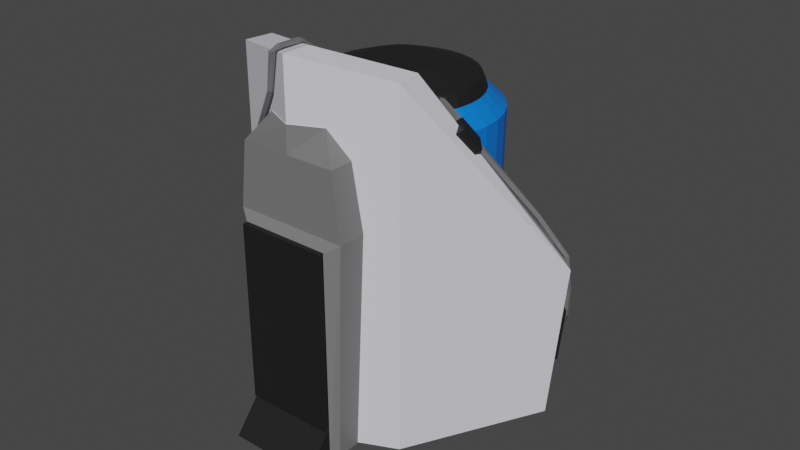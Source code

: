 # Source: Tank.blend  (saved by Blender 2.93.21; exported with 4.5.12 LTS)
import bpy
from mathutils import Matrix  # noqa: F401  (used for matrix-valued properties, if any)

bpy.ops.wm.read_factory_settings(use_empty=True)
scene = bpy.context.scene
scene.name = 'Scene'

# ---- collections
col_collection = bpy.data.collections.new('Collection'); scene.collection.children.link(col_collection)

# ---- materials (node trees are filled in below, after node groups)
mat_tank_nonglass = bpy.data.materials.new('tank-nonglass')
mat_tank_nonglass.use_transparent_shadow = False
mat_cables = bpy.data.materials.new('cables')
mat_cables.use_transparent_shadow = False
mat_tank_nonglass_002 = bpy.data.materials.new('tank-nonglass.002')
mat_tank_nonglass_002.use_transparent_shadow = False
mat_tank_nonglass_003 = bpy.data.materials.new('tank-nonglass.003')
mat_tank_nonglass_003.use_transparent_shadow = False
mat_tank_nonglass_004 = bpy.data.materials.new('tank-nonglass.004')
mat_tank_nonglass_004.use_transparent_shadow = False
mat_material_004 = bpy.data.materials.new('Material.004')
mat_material_004.use_transparent_shadow = False
mat_tankwhite = bpy.data.materials.new('tankwhite')
mat_tankwhite.use_transparent_shadow = False
mat_tankgrey = bpy.data.materials.new('tankgrey')
mat_tankgrey.use_transparent_shadow = False

# ---- material node trees
mat_tank_nonglass.use_nodes = True; mat_tank_nonglass.node_tree.nodes.clear()
_N = mat_tank_nonglass.node_tree.nodes; _L = mat_tank_nonglass.node_tree.links
n0 = _N.new('ShaderNodeBsdfPrincipled'); n0.name = 'Principled BSDF'; n0.location = (10, 300)
n0.distribution = 'GGX'
n0.subsurface_method = 'BURLEY'
n0.inputs[0].default_value = (0.01166, 0.01163, 0.01222, 1.0)
n0.inputs[3].default_value = 1.45
n0.inputs[27].default_value = (0.0, 0.0, 0.0, 1.0)
n0.inputs[28].default_value = 1.0
n1 = _N.new('ShaderNodeOutputMaterial'); n1.name = 'Material Output'; n1.location = (300, 300)
_L.new(n0.outputs[0], n1.inputs[0])
n1.is_active_output = True
mat_cables.use_nodes = True; mat_cables.node_tree.nodes.clear()
_N = mat_cables.node_tree.nodes; _L = mat_cables.node_tree.links
n0 = _N.new('ShaderNodeBsdfPrincipled'); n0.name = 'Principled BSDF'; n0.location = (10, 300)
n0.distribution = 'GGX'
n0.subsurface_method = 'BURLEY'
n0.inputs[0].default_value = (0.1734, 0.1734, 0.1734, 1.0)
n0.inputs[3].default_value = 1.45
n0.inputs[27].default_value = (0.0, 0.0, 0.0, 1.0)
n0.inputs[28].default_value = 1.0
n1 = _N.new('ShaderNodeOutputMaterial'); n1.name = 'Material Output'; n1.location = (300, 300)
_L.new(n0.outputs[0], n1.inputs[0])
n1.is_active_output = True
mat_tank_nonglass_002.use_nodes = True; mat_tank_nonglass_002.node_tree.nodes.clear()
_N = mat_tank_nonglass_002.node_tree.nodes; _L = mat_tank_nonglass_002.node_tree.links
n0 = _N.new('ShaderNodeBsdfPrincipled'); n0.name = 'Principled BSDF'; n0.location = (10, 300)
n0.distribution = 'GGX'
n0.subsurface_method = 'BURLEY'
n0.inputs[0].default_value = (0.01166, 0.01163, 0.01222, 1.0)
n0.inputs[3].default_value = 1.45
n0.inputs[27].default_value = (0.0, 0.0, 0.0, 1.0)
n0.inputs[28].default_value = 1.0
n1 = _N.new('ShaderNodeOutputMaterial'); n1.name = 'Material Output'; n1.location = (300, 300)
_L.new(n0.outputs[0], n1.inputs[0])
n1.is_active_output = True
mat_tank_nonglass_003.use_nodes = True; mat_tank_nonglass_003.node_tree.nodes.clear()
_N = mat_tank_nonglass_003.node_tree.nodes; _L = mat_tank_nonglass_003.node_tree.links
n0 = _N.new('ShaderNodeBsdfPrincipled'); n0.name = 'Principled BSDF'; n0.location = (10, 300)
n0.distribution = 'GGX'
n0.subsurface_method = 'BURLEY'
n0.inputs[0].default_value = (0.01166, 0.01163, 0.01222, 1.0)
n0.inputs[3].default_value = 1.45
n0.inputs[27].default_value = (0.0, 0.0, 0.0, 1.0)
n0.inputs[28].default_value = 1.0
n1 = _N.new('ShaderNodeOutputMaterial'); n1.name = 'Material Output'; n1.location = (300, 300)
_L.new(n0.outputs[0], n1.inputs[0])
n1.is_active_output = True
mat_tank_nonglass_004.use_nodes = True; mat_tank_nonglass_004.node_tree.nodes.clear()
_N = mat_tank_nonglass_004.node_tree.nodes; _L = mat_tank_nonglass_004.node_tree.links
n0 = _N.new('ShaderNodeBsdfPrincipled'); n0.name = 'Principled BSDF'; n0.location = (10, 300)
n0.distribution = 'GGX'
n0.subsurface_method = 'BURLEY'
n0.inputs[0].default_value = (0.01166, 0.01163, 0.01222, 1.0)
n0.inputs[3].default_value = 1.45
n0.inputs[27].default_value = (0.0, 0.0, 0.0, 1.0)
n0.inputs[28].default_value = 1.0
n1 = _N.new('ShaderNodeOutputMaterial'); n1.name = 'Material Output'; n1.location = (300, 300)
_L.new(n0.outputs[0], n1.inputs[0])
n1.is_active_output = True
mat_material_004.use_nodes = True; mat_material_004.node_tree.nodes.clear()
_N = mat_material_004.node_tree.nodes; _L = mat_material_004.node_tree.links
n0 = _N.new('ShaderNodeBsdfPrincipled'); n0.name = 'Principled BSDF'; n0.location = (10, 300)
n0.distribution = 'GGX'
n0.subsurface_method = 'BURLEY'
n0.inputs[0].default_value = (0.0, 0.1868, 0.8, 1.0)
n0.inputs[3].default_value = 1.45
n0.inputs[27].default_value = (0.0, 0.0, 0.0, 1.0)
n0.inputs[28].default_value = 1.0
n1 = _N.new('ShaderNodeOutputMaterial'); n1.name = 'Material Output'; n1.location = (300, 300)
_L.new(n0.outputs[0], n1.inputs[0])
n1.is_active_output = True
mat_tankwhite.use_nodes = True; mat_tankwhite.node_tree.nodes.clear()
_N = mat_tankwhite.node_tree.nodes; _L = mat_tankwhite.node_tree.links
n0 = _N.new('ShaderNodeBsdfPrincipled'); n0.name = 'Principled BSDF'; n0.location = (10, 300)
n0.distribution = 'GGX'
n0.subsurface_method = 'BURLEY'
n0.inputs[0].default_value = (0.7398, 0.7258, 0.8, 1.0)
n0.inputs[3].default_value = 1.45
n0.inputs[27].default_value = (0.0, 0.0, 0.0, 1.0)
n0.inputs[28].default_value = 1.0
n1 = _N.new('ShaderNodeOutputMaterial'); n1.name = 'Material Output'; n1.location = (300, 300)
_L.new(n0.outputs[0], n1.inputs[0])
n1.is_active_output = True
mat_tankgrey.use_nodes = True; mat_tankgrey.node_tree.nodes.clear()
_N = mat_tankgrey.node_tree.nodes; _L = mat_tankgrey.node_tree.links
n0 = _N.new('ShaderNodeBsdfPrincipled'); n0.name = 'Principled BSDF'; n0.location = (10, 300)
n0.distribution = 'GGX'
n0.subsurface_method = 'BURLEY'
n0.inputs[0].default_value = (0.1789, 0.1789, 0.1789, 1.0)
n0.inputs[3].default_value = 1.45
n0.inputs[27].default_value = (0.0, 0.0, 0.0, 1.0)
n0.inputs[28].default_value = 1.0
n1 = _N.new('ShaderNodeOutputMaterial'); n1.name = 'Material Output'; n1.location = (300, 300)
_L.new(n0.outputs[0], n1.inputs[0])
n1.is_active_output = True

# ---- world
world_world = bpy.data.worlds.new('World'); scene.world = world_world
world_world.use_nodes = True; world_world.node_tree.nodes.clear()
_N = world_world.node_tree.nodes; _L = world_world.node_tree.links
n0 = _N.new('ShaderNodeOutputWorld'); n0.name = 'World Output'; n0.location = (300, 300)
n1 = _N.new('ShaderNodeBackground'); n1.name = 'Background'; n1.location = (10, 300)
n1.inputs[0].default_value = (0.05088, 0.05088, 0.05088, 1.0)
_L.new(n1.outputs[0], n0.inputs[0])
n0.is_active_output = True
world_world.color = (0.05088, 0.05088, 0.05088)
world_world.use_sun_shadow = False
world_world.sun_shadow_jitter_overblur = 0.0

# ---- meshes
me_cube_006 = bpy.data.meshes.new('Cube.006')
me_cube_006.from_pydata([(-1.0, -1.0, -1.0), (-1.0, -1.0, 1.0), (-1.0, 1.0, -1.0), (-1.0, 1.0, 1.0), (1.0, -1.0, -1.0), (1.0, -1.0, 1.0), (1.0, 1.0, -1.0), (1.0, 1.0, 1.0)], [], [(0, 1, 3, 2), (2, 3, 7, 6), (6, 7, 5, 4), (4, 5, 1, 0), (2, 6, 4, 0), (7, 3, 1, 5)])
_uv = me_cube_006.uv_layers.new(name='UVMap')
_uv.uv.foreach_set('vector', [0.375, 0.0, 0.625, 0.0, 0.625, 0.25, 0.375, 0.25, 0.375, 0.25, 0.625, 0.25, 0.625, 0.5, 0.375, 0.5, 0.375, 0.5, 0.625, 0.5, 0.625, 0.75, 0.375, 0.75, 0.375, 0.75, 0.625, 0.75, 0.625, 1.0, 0.375, 1.0, 0.125, 0.5, 0.375, 0.5, 0.375, 0.75, 0.125, 0.75, 0.625, 0.5, 0.875, 0.5, 0.875, 0.75, 0.625, 0.75])
me_cube_006.materials.append(mat_tank_nonglass)
me_cube_006.use_remesh_fix_poles = True
me_cube_006.use_remesh_preserve_attributes = False
me_cube_006.update()
me_cube_007 = bpy.data.meshes.new('Cube.007')
me_cube_007.from_pydata([(-1.0, -1.0, -1.0), (24.15, -55.05, 1.607), (-1.0, 1.0, -1.0), (24.15, -53.05, 1.607), (1.0, -1.0, -1.0), (26.15, -55.05, 1.607), (1.0, 1.0, -1.0), (26.15, -53.05, 1.607), (3.666, -25.27, 0.07738), (3.666, -23.27, 0.07738), (5.666, -23.27, 0.07738), (5.666, -25.27, 0.07738), (0.03499, -1.911, -0.532), (2.035, -1.911, -0.532), (2.035, -3.911, -0.532), (0.03499, -3.911, -0.532), (4.47, -11.51, -0.25), (4.47, -9.514, -0.25), (6.47, -9.514, -0.25), (6.47, -11.51, -0.25), (-1.008, 0.751, -0.75), (0.9919, 0.751, -0.75), (0.9919, -1.249, -0.75), (-1.008, -1.249, -0.75), (9.806, -36.24, 0.7062), (9.806, -34.24, 0.7062), (11.81, -34.24, 0.7062), (11.81, -36.24, 0.7062), (5.805, -28.19, 0.25), (7.805, -28.19, 0.25), (7.805, -30.19, 0.25), (5.805, -30.19, 0.25), (15.65, -43.26, 1.105), (15.65, -41.26, 1.105), (17.65, -41.26, 1.105), (17.65, -43.26, 1.105), (3.183, 1.0, -1.073), (3.183, -1.0, -1.073), (2.861, 1.0, -1.022), (2.861, -1.0, -1.022), (26.91, -59.49, 2.068), (28.02, -57.83, 2.068), (29.68, -58.94, 2.068), (28.57, -60.6, 2.068), (30.83, -55.61, 2.113), (31.39, -54.51, 2.072), (29.53, -53.77, 2.069), (28.97, -54.88, 2.109), (36.52, -45.4, 2.105), (36.74, -44.77, 2.057), (34.86, -44.1, 2.057), (34.64, -44.73, 2.105), (44.36, -30.65, 1.81), (44.59, -30.02, 1.761), (42.7, -29.35, 1.761), (42.48, -29.98, 1.81), (52.69, -14.85, 1.572), (52.91, -14.22, 1.524), (51.03, -13.55, 1.524), (50.8, -14.18, 1.572), (54.88, -11.63, 1.545), (55.1, -11.0, 1.497), (53.22, -10.33, 1.497), (52.99, -10.96, 1.545)], [], [(32, 1, 3, 33), (33, 3, 7, 34), (34, 7, 5, 35), (35, 5, 1, 32), (0, 2, 36, 37), (7, 3, 41, 42), (19, 11, 8, 16), (18, 10, 11, 19), (17, 9, 10, 18), (16, 8, 9, 17), (23, 15, 12, 20), (20, 12, 13, 21), (21, 13, 14, 22), (22, 14, 15, 23), (15, 16, 17, 12), (12, 17, 18, 13), (13, 18, 19, 14), (14, 19, 16, 15), (4, 22, 23, 0), (6, 21, 22, 4), (2, 20, 21, 6), (0, 23, 20, 2), (30, 27, 24, 31), (29, 26, 27, 30), (28, 25, 26, 29), (31, 24, 25, 28), (8, 31, 28, 9), (9, 28, 29, 10), (10, 29, 30, 11), (11, 30, 31, 8), (27, 35, 32, 24), (26, 34, 35, 27), (25, 33, 34, 26), (24, 32, 33, 25), (36, 38, 39, 37), (6, 4, 39, 38), (4, 0, 37, 39), (2, 6, 38, 36), (43, 42, 45, 44), (5, 7, 42, 43), (3, 1, 40, 41), (1, 5, 43, 40), (42, 41, 46, 45), (47, 44, 48, 51), (40, 43, 44, 47), (41, 40, 47, 46), (46, 47, 51, 50), (45, 46, 50, 49), (44, 45, 49, 48), (49, 50, 54, 53), (50, 51, 55, 54), (48, 49, 53, 52), (51, 48, 52, 55), (54, 55, 59, 58), (52, 53, 57, 56), (55, 52, 56, 59), (53, 54, 58, 57), (59, 56, 60, 63), (57, 58, 62, 61), (58, 59, 63, 62), (56, 57, 61, 60)])
_uv = me_cube_007.uv_layers.new(name='UVMap')
_uv.uv.foreach_set('vector', [0.5938, 0.0, 0.625, 0.0, 0.625, 0.25, 0.5938, 0.25, 0.5938, 0.25, 0.625, 0.25, 0.625, 0.5, 0.5938, 0.5, 0.5938, 0.5, 0.625, 0.5, 0.625, 0.75, 0.5938, 0.75, 0.5938, 0.75, 0.625, 0.75, 0.625, 1.0, 0.5938, 1.0, 0.375, 0.0, 0.375, 0.25, 0.375, 0.25, 0.375, 0.0, 0.625, 0.5, 0.625, 0.25, 0.625, 0.25, 0.625, 0.5, 0.4688, 0.75, 0.5, 0.75, 0.5, 1.0, 0.4688, 1.0, 0.4688, 0.5, 0.5, 0.5, 0.5, 0.75, 0.4688, 0.75, 0.4688, 0.25, 0.5, 0.25, 0.5, 0.5, 0.4688, 0.5, 0.4688, 0.0, 0.5, 0.0, 0.5, 0.25, 0.4688, 0.25, 0.4062, 0.0, 0.4375, 0.0, 0.4375, 0.25, 0.4062, 0.25, 0.4062, 0.25, 0.4375, 0.25, 0.4375, 0.5, 0.4062, 0.5, 0.4062, 0.5, 0.4375, 0.5, 0.4375, 0.75, 0.4062, 0.75, 0.4062, 0.75, 0.4375, 0.75, 0.4375, 1.0, 0.4062, 1.0, 0.4375, 0.0, 0.4688, 0.0, 0.4688, 0.25, 0.4375, 0.25, 0.4375, 0.25, 0.4688, 0.25, 0.4688, 0.5, 0.4375, 0.5, 0.4375, 0.5, 0.4688, 0.5, 0.4688, 0.75, 0.4375, 0.75, 0.4375, 0.75, 0.4688, 0.75, 0.4688, 1.0, 0.4375, 1.0, 0.375, 0.75, 0.4062, 0.75, 0.4062, 1.0, 0.375, 1.0, 0.375, 0.5, 0.4062, 0.5, 0.4062, 0.75, 0.375, 0.75, 0.375, 0.25, 0.4062, 0.25, 0.4062, 0.5, 0.375, 0.5, 0.375, 0.0, 0.4062, 0.0, 0.4062, 0.25, 0.375, 0.25, 0.5312, 0.75, 0.5625, 0.75, 0.5625, 1.0, 0.5312, 1.0, 0.5312, 0.5, 0.5625, 0.5, 0.5625, 0.75, 0.5312, 0.75, 0.5312, 0.25, 0.5625, 0.25, 0.5625, 0.5, 0.5312, 0.5, 0.5312, 0.0, 0.5625, 0.0, 0.5625, 0.25, 0.5312, 0.25, 0.5, 0.0, 0.5312, 0.0, 0.5312, 0.25, 0.5, 0.25, 0.5, 0.25, 0.5312, 0.25, 0.5312, 0.5, 0.5, 0.5, 0.5, 0.5, 0.5312, 0.5, 0.5312, 0.75, 0.5, 0.75, 0.5, 0.75, 0.5312, 0.75, 0.5312, 1.0, 0.5, 1.0, 0.5625, 0.75, 0.5938, 0.75, 0.5938, 1.0, 0.5625, 1.0, 0.5625, 0.5, 0.5938, 0.5, 0.5938, 0.75, 0.5625, 0.75, 0.5625, 0.25, 0.5938, 0.25, 0.5938, 0.5, 0.5625, 0.5, 0.5625, 0.0, 0.5938, 0.0, 0.5938, 0.25, 0.5625, 0.25, 0.125, 0.5, 0.375, 0.5, 0.375, 0.75, 0.125, 0.75, 0.375, 0.5, 0.375, 0.75, 0.375, 0.75, 0.375, 0.5, 0.375, 0.75, 0.375, 1.0, 0.375, 1.0, 0.375, 0.75, 0.375, 0.25, 0.375, 0.5, 0.375, 0.5, 0.375, 0.25, 0.625, 0.75, 0.625, 0.5, 0.625, 0.5, 0.625, 0.75, 0.625, 0.75, 0.625, 0.5, 0.625, 0.5, 0.625, 0.75, 0.625, 0.25, 0.625, 0.0, 0.625, 0.0, 0.625, 0.25, 0.625, 1.0, 0.625, 0.75, 0.625, 0.75, 0.625, 1.0, 0.625, 0.5, 0.625, 0.25, 0.625, 0.25, 0.625, 0.5, 0.625, 1.0, 0.625, 0.75, 0.625, 0.75, 0.625, 1.0, 0.625, 1.0, 0.625, 0.75, 0.625, 0.75, 0.625, 1.0, 0.625, 0.25, 0.625, 0.0, 0.625, 0.0, 0.625, 0.25, 0.625, 0.25, 0.625, 0.0, 0.625, 0.0, 0.625, 0.25, 0.625, 0.5, 0.625, 0.25, 0.625, 0.25, 0.625, 0.5, 0.625, 0.75, 0.625, 0.5, 0.625, 0.5, 0.625, 0.75, 0.625, 0.5, 0.625, 0.25, 0.625, 0.25, 0.625, 0.5, 0.625, 0.25, 0.625, 0.0, 0.625, 0.0, 0.625, 0.25, 0.625, 0.75, 0.625, 0.5, 0.625, 0.5, 0.625, 0.75, 0.625, 1.0, 0.625, 0.75, 0.625, 0.75, 0.625, 1.0, 0.625, 0.25, 0.625, 0.0, 0.625, 0.0, 0.625, 0.25, 0.625, 0.75, 0.625, 0.5, 0.625, 0.5, 0.625, 0.75, 0.625, 1.0, 0.625, 0.75, 0.625, 0.75, 0.625, 1.0, 0.625, 0.5, 0.625, 0.25, 0.625, 0.25, 0.625, 0.5, 0.625, 1.0, 0.625, 0.75, 0.625, 0.75, 0.625, 1.0, 0.625, 0.5, 0.625, 0.25, 0.625, 0.25, 0.625, 0.5, 0.625, 0.25, 0.625, 0.0, 0.625, 0.0, 0.625, 0.25, 0.625, 0.75, 0.625, 0.5, 0.625, 0.5, 0.625, 0.75])
me_cube_007.materials.append(mat_cables)
me_cube_007.use_remesh_fix_poles = True
me_cube_007.use_remesh_preserve_attributes = False
me_cube_007.update()
me_cube_008 = bpy.data.meshes.new('Cube.008')
me_cube_008.from_pydata([(-1.0, -1.0, -1.0), (3.79, -6.691, 1.0), (-1.0, 1.0, -1.0), (3.337, -4.743, 1.0), (1.0, -1.0, -1.0), (5.738, -6.237, 1.0), (1.0, 1.0, -1.0), (5.285, -4.289, 1.0), (2.659, 1.0, -1.055), (2.659, -1.0, -1.055), (4.659, 1.0, -1.055), (4.659, -1.0, -1.055), (5.605, -3.541, 0.0), (5.605, -1.541, 0.0), (7.605, -1.541, 0.0), (7.605, -3.541, 0.0), (-1.0, 1.0, -0.5544), (1.0, 1.0, -0.5544), (1.0, -1.0, -0.5544), (-1.0, -1.0, -0.5544), (5.525, -1.0, -0.3648), (5.525, 1.0, -0.3648), (7.525, 1.0, -0.3648), (7.525, -1.0, -0.3648), (-0.817, 1.563, -0.751), (1.183, 1.563, -0.751), (1.183, -0.4372, -0.751), (-0.817, -0.4372, -0.751), (5.259, -8.913, 0.5), (5.259, -6.913, 0.5), (7.259, -6.913, 0.5), (7.259, -8.913, 0.5), (5.239, -4.481, 0.2477), (7.239, -4.481, 0.2477), (7.239, -6.481, 0.2477), (5.239, -6.481, 0.2477), (4.633, -8.414, 0.75), (4.335, -6.436, 0.75), (6.312, -6.138, 0.75), (6.611, -8.115, 0.75), (3.79, -6.553, 1.176), (3.337, -4.828, 1.153), (5.285, -4.427, 1.147), (5.738, -6.152, 1.171), (7.643, -2.939, 1.256), (6.758, -2.221, 1.213), (8.401, -2.63, 1.186), (9.286, -3.348, 1.228), (15.54, 5.625, 1.265), (14.65, 6.343, 1.222), (16.3, 5.934, 1.195), (17.18, 5.216, 1.237), (20.06, 7.526, 1.331), (19.17, 8.244, 1.289), (20.82, 7.835, 1.261), (21.7, 7.117, 1.304), (35.41, 14.72, 1.316), (34.68, 16.44, 1.298), (36.51, 16.99, 1.283), (37.25, 15.27, 1.302), (41.75, 12.92, 1.425), (40.87, 13.64, 1.383), (42.51, 13.23, 1.356), (43.39, 12.51, 1.398)], [], [(36, 1, 3, 37), (37, 3, 7, 38), (38, 7, 5, 39), (39, 5, 1, 36), (6, 4, 11, 10), (7, 3, 41, 42), (8, 10, 11, 9), (4, 0, 9, 11), (2, 6, 10, 8), (0, 2, 8, 9), (23, 15, 12, 20), (22, 14, 15, 23), (21, 13, 14, 22), (20, 12, 13, 21), (27, 19, 16, 24), (24, 16, 17, 25), (25, 17, 18, 26), (26, 18, 19, 27), (19, 20, 21, 16), (16, 21, 22, 17), (17, 22, 23, 18), (18, 23, 20, 19), (4, 26, 27, 0), (6, 25, 26, 4), (2, 24, 25, 6), (0, 27, 24, 2), (34, 31, 28, 35), (33, 30, 31, 34), (32, 29, 30, 33), (35, 28, 29, 32), (12, 35, 32, 13), (13, 32, 33, 14), (14, 33, 34, 15), (15, 34, 35, 12), (31, 39, 36, 28), (30, 38, 39, 31), (29, 37, 38, 30), (28, 36, 37, 29), (43, 42, 46, 47), (5, 7, 42, 43), (3, 1, 40, 41), (1, 5, 43, 40), (47, 46, 50, 51), (41, 40, 44, 45), (40, 43, 47, 44), (42, 41, 45, 46), (48, 51, 55, 52), (45, 44, 48, 49), (44, 47, 51, 48), (46, 45, 49, 50), (55, 54, 58, 59), (50, 49, 53, 54), (51, 50, 54, 55), (49, 48, 52, 53), (59, 58, 62, 63), (53, 52, 56, 57), (52, 55, 59, 56), (54, 53, 57, 58), (62, 61, 60, 63), (57, 56, 60, 61), (56, 59, 63, 60), (58, 57, 61, 62)])
_uv = me_cube_008.uv_layers.new(name='UVMap')
_uv.uv.foreach_set('vector', [0.5938, 0.0, 0.625, 0.0, 0.625, 0.25, 0.5938, 0.25, 0.5938, 0.25, 0.625, 0.25, 0.625, 0.5, 0.5938, 0.5, 0.5938, 0.5, 0.625, 0.5, 0.625, 0.75, 0.5938, 0.75, 0.5938, 0.75, 0.625, 0.75, 0.625, 1.0, 0.5938, 1.0, 0.375, 0.5, 0.375, 0.75, 0.375, 0.75, 0.375, 0.5, 0.625, 0.5, 0.625, 0.25, 0.625, 0.25, 0.625, 0.5, 0.125, 0.5, 0.375, 0.5, 0.375, 0.75, 0.125, 0.75, 0.375, 0.75, 0.375, 1.0, 0.375, 1.0, 0.375, 0.75, 0.375, 0.25, 0.375, 0.5, 0.375, 0.5, 0.375, 0.25, 0.375, 0.0, 0.375, 0.25, 0.375, 0.25, 0.375, 0.0, 0.4688, 0.75, 0.5, 0.75, 0.5, 1.0, 0.4688, 1.0, 0.4688, 0.5, 0.5, 0.5, 0.5, 0.75, 0.4688, 0.75, 0.4688, 0.25, 0.5, 0.25, 0.5, 0.5, 0.4688, 0.5, 0.4688, 0.0, 0.5, 0.0, 0.5, 0.25, 0.4688, 0.25, 0.406, 0.0, 0.4375, 0.0, 0.4375, 0.25, 0.406, 0.25, 0.406, 0.25, 0.4375, 0.25, 0.4375, 0.5, 0.406, 0.5, 0.406, 0.5, 0.4375, 0.5, 0.4375, 0.75, 0.406, 0.75, 0.406, 0.75, 0.4375, 0.75, 0.4375, 1.0, 0.406, 1.0, 0.4375, 0.0, 0.4688, 0.0, 0.4688, 0.25, 0.4375, 0.25, 0.4375, 0.25, 0.4688, 0.25, 0.4688, 0.5, 0.4375, 0.5, 0.4375, 0.5, 0.4688, 0.5, 0.4688, 0.75, 0.4375, 0.75, 0.4375, 0.75, 0.4688, 0.75, 0.4688, 1.0, 0.4375, 1.0, 0.375, 0.75, 0.406, 0.75, 0.406, 1.0, 0.375, 1.0, 0.375, 0.5, 0.406, 0.5, 0.406, 0.75, 0.375, 0.75, 0.375, 0.25, 0.406, 0.25, 0.406, 0.5, 0.375, 0.5, 0.375, 0.0, 0.406, 0.0, 0.406, 0.25, 0.375, 0.25, 0.531, 0.75, 0.5625, 0.75, 0.5625, 1.0, 0.531, 1.0, 0.531, 0.5, 0.5625, 0.5, 0.5625, 0.75, 0.531, 0.75, 0.531, 0.25, 0.5625, 0.25, 0.5625, 0.5, 0.531, 0.5, 0.531, 0.0, 0.5625, 0.0, 0.5625, 0.25, 0.531, 0.25, 0.5, 0.0, 0.531, 0.0, 0.531, 0.25, 0.5, 0.25, 0.5, 0.25, 0.531, 0.25, 0.531, 0.5, 0.5, 0.5, 0.5, 0.5, 0.531, 0.5, 0.531, 0.75, 0.5, 0.75, 0.5, 0.75, 0.531, 0.75, 0.531, 1.0, 0.5, 1.0, 0.5625, 0.75, 0.5938, 0.75, 0.5938, 1.0, 0.5625, 1.0, 0.5625, 0.5, 0.5938, 0.5, 0.5938, 0.75, 0.5625, 0.75, 0.5625, 0.25, 0.5938, 0.25, 0.5938, 0.5, 0.5625, 0.5, 0.5625, 0.0, 0.5938, 0.0, 0.5938, 0.25, 0.5625, 0.25, 0.625, 0.75, 0.625, 0.5, 0.625, 0.5, 0.625, 0.75, 0.625, 0.75, 0.625, 0.5, 0.625, 0.5, 0.625, 0.75, 0.625, 0.25, 0.625, 0.0, 0.625, 0.0, 0.625, 0.25, 0.625, 1.0, 0.625, 0.75, 0.625, 0.75, 0.625, 1.0, 0.625, 0.75, 0.625, 0.5, 0.625, 0.5, 0.625, 0.75, 0.625, 0.25, 0.625, 0.0, 0.625, 0.0, 0.625, 0.25, 0.625, 1.0, 0.625, 0.75, 0.625, 0.75, 0.625, 1.0, 0.625, 0.5, 0.625, 0.25, 0.625, 0.25, 0.625, 0.5, 0.625, 1.0, 0.625, 0.75, 0.625, 0.75, 0.625, 1.0, 0.625, 0.25, 0.625, 0.0, 0.625, 0.0, 0.625, 0.25, 0.625, 1.0, 0.625, 0.75, 0.625, 0.75, 0.625, 1.0, 0.625, 0.5, 0.625, 0.25, 0.625, 0.25, 0.625, 0.5, 0.625, 0.75, 0.625, 0.5, 0.625, 0.5, 0.625, 0.75, 0.625, 0.5, 0.625, 0.25, 0.625, 0.25, 0.625, 0.5, 0.625, 0.75, 0.625, 0.5, 0.625, 0.5, 0.625, 0.75, 0.625, 0.25, 0.625, 0.0, 0.625, 0.0, 0.625, 0.25, 0.625, 0.75, 0.625, 0.5, 0.625, 0.5, 0.625, 0.75, 0.625, 0.25, 0.625, 0.0, 0.625, 0.0, 0.625, 0.25, 0.625, 1.0, 0.625, 0.75, 0.625, 0.75, 0.625, 1.0, 0.625, 0.5, 0.625, 0.25, 0.625, 0.25, 0.625, 0.5, 0.625, 0.5, 0.875, 0.5, 0.875, 0.75, 0.625, 0.75, 0.625, 0.25, 0.625, 0.0, 0.625, 0.0, 0.625, 0.25, 0.625, 1.0, 0.625, 0.75, 0.625, 0.75, 0.625, 1.0, 0.625, 0.5, 0.625, 0.25, 0.625, 0.25, 0.625, 0.5])
me_cube_008.materials.append(mat_cables)
me_cube_008.use_remesh_fix_poles = True
me_cube_008.use_remesh_preserve_attributes = False
me_cube_008.update()
me_cube_009 = bpy.data.meshes.new('Cube.009')
me_cube_009.from_pydata([(-1.0, -1.0, -1.0), (9.902, 22.98, 0.3206), (-1.0, 1.0, -1.0), (8.056, 23.66, 0.3114), (1.0, -1.0, -1.0), (7.745, 23.85, 0.3621), (1.0, 1.0, -1.0), (9.592, 23.17, 0.3713), (2.679, 1.0, -1.059), (2.679, -1.0, -1.059), (4.679, 1.0, -1.059), (4.679, -1.0, -1.059), (3.695, 10.65, 0.002167), (3.223, 12.59, 0.002167), (5.167, 13.06, 0.002167), (5.638, 11.12, 0.002167), (4.837, 9.755, -0.5), (6.837, 9.755, -0.5), (6.837, 7.755, -0.5), (4.837, 7.755, -0.5), (1.433, 15.2, 0.3105), (1.822, 17.17, 0.3105), (3.784, 16.78, 0.3105), (3.395, 14.82, 0.3105), (3.548, 16.77, 0.4089), (2.365, 18.22, 0.3908), (3.871, 18.9, 0.3618), (5.053, 17.45, 0.3799), (1.978, 15.36, 0.2097), (3.949, 15.7, 0.2097), (4.29, 13.73, 0.2097), (2.32, 13.39, 0.2097), (4.269, 9.507, -0.25), (3.83, 11.46, -0.25), (5.781, 11.9, -0.25), (6.22, 9.945, -0.25), (-0.1002, 6.776, -0.75), (1.9, 6.776, -0.75), (1.9, 4.776, -0.75), (-0.1002, 4.776, -0.75), (13.47, 28.46, 0.3062), (11.62, 29.14, 0.297), (11.93, 28.96, 0.2463), (13.78, 28.28, 0.2554), (15.63, 30.5, 0.2493), (13.68, 30.21, 0.2401), (14.04, 30.2, 0.1894), (15.99, 30.49, 0.1985), (16.83, 32.99, 0.08016), (14.87, 32.63, 0.07585), (15.22, 30.66, 0.07763), (17.18, 31.02, 0.08193)], [], [(24, 27, 1, 7), (27, 26, 3, 1), (25, 24, 7, 5), (5, 7, 40, 41), (6, 4, 11, 10), (26, 25, 5, 3), (8, 10, 11, 9), (4, 0, 9, 11), (2, 6, 10, 8), (0, 2, 8, 9), (35, 15, 12, 32), (34, 14, 15, 35), (33, 13, 14, 34), (32, 12, 13, 33), (39, 19, 16, 36), (36, 16, 17, 37), (37, 17, 18, 38), (38, 18, 19, 39), (30, 23, 20, 31), (29, 22, 23, 30), (28, 21, 22, 29), (31, 20, 21, 28), (23, 27, 24, 20), (22, 26, 27, 23), (21, 25, 26, 22), (20, 24, 25, 21), (12, 31, 28, 13), (13, 28, 29, 14), (14, 29, 30, 15), (15, 30, 31, 12), (19, 32, 33, 16), (16, 33, 34, 17), (17, 34, 35, 18), (18, 35, 32, 19), (4, 38, 39, 0), (6, 37, 38, 4), (2, 36, 37, 6), (0, 39, 36, 2), (7, 1, 43, 40), (1, 3, 42, 43), (3, 5, 41, 42), (43, 42, 46, 47), (40, 43, 47, 44), (41, 40, 44, 45), (42, 41, 45, 46), (45, 44, 48, 49), (44, 47, 51, 48), (46, 45, 49, 50), (47, 46, 50, 51)])
_uv = me_cube_009.uv_layers.new(name='UVMap')
_uv.uv.foreach_set('vector', [0.5938, 1.0, 0.5938, 0.75, 0.5938, 0.75, 0.5938, 1.0, 0.5938, 0.75, 0.5938, 0.5, 0.5938, 0.5, 0.5938, 0.75, 0.5938, 0.25, 0.5938, 0.0, 0.5938, 0.0, 0.5938, 0.25, 0.5938, 0.25, 0.5938, 0.0, 0.5938, 0.0, 0.5938, 0.25, 0.375, 0.5, 0.375, 0.75, 0.375, 0.75, 0.375, 0.5, 0.5938, 0.5, 0.5938, 0.25, 0.5938, 0.25, 0.5938, 0.5, 0.125, 0.5, 0.375, 0.5, 0.375, 0.75, 0.125, 0.75, 0.375, 0.75, 0.375, 1.0, 0.375, 1.0, 0.375, 0.75, 0.375, 0.25, 0.375, 0.5, 0.375, 0.5, 0.375, 0.25, 0.375, 0.0, 0.375, 0.25, 0.375, 0.25, 0.375, 0.0, 0.4688, 0.75, 0.5, 0.75, 0.5, 1.0, 0.4688, 1.0, 0.4688, 0.5, 0.5, 0.5, 0.5, 0.75, 0.4688, 0.75, 0.4688, 0.25, 0.5, 0.25, 0.5, 0.5, 0.4688, 0.5, 0.4688, 0.0, 0.5, 0.0, 0.5, 0.25, 0.4688, 0.25, 0.4062, 0.0, 0.4375, 0.0, 0.4375, 0.25, 0.4062, 0.25, 0.4062, 0.25, 0.4375, 0.25, 0.4375, 0.5, 0.4062, 0.5, 0.4062, 0.5, 0.4375, 0.5, 0.4375, 0.75, 0.4062, 0.75, 0.4062, 0.75, 0.4375, 0.75, 0.4375, 1.0, 0.4062, 1.0, 0.5312, 0.75, 0.5625, 0.75, 0.5625, 1.0, 0.5312, 1.0, 0.5312, 0.5, 0.5625, 0.5, 0.5625, 0.75, 0.5312, 0.75, 0.5312, 0.25, 0.5625, 0.25, 0.5625, 0.5, 0.5312, 0.5, 0.5312, 0.0, 0.5625, 0.0, 0.5625, 0.25, 0.5312, 0.25, 0.5625, 0.75, 0.5938, 0.75, 0.5938, 1.0, 0.5625, 1.0, 0.5625, 0.5, 0.5938, 0.5, 0.5938, 0.75, 0.5625, 0.75, 0.5625, 0.25, 0.5938, 0.25, 0.5938, 0.5, 0.5625, 0.5, 0.5625, 0.0, 0.5938, 0.0, 0.5938, 0.25, 0.5625, 0.25, 0.5, 0.0, 0.5312, 0.0, 0.5312, 0.25, 0.5, 0.25, 0.5, 0.25, 0.5312, 0.25, 0.5312, 0.5, 0.5, 0.5, 0.5, 0.5, 0.5312, 0.5, 0.5312, 0.75, 0.5, 0.75, 0.5, 0.75, 0.5312, 0.75, 0.5312, 1.0, 0.5, 1.0, 0.4375, 0.0, 0.4688, 0.0, 0.4688, 0.25, 0.4375, 0.25, 0.4375, 0.25, 0.4688, 0.25, 0.4688, 0.5, 0.4375, 0.5, 0.4375, 0.5, 0.4688, 0.5, 0.4688, 0.75, 0.4375, 0.75, 0.4375, 0.75, 0.4688, 0.75, 0.4688, 1.0, 0.4375, 1.0, 0.375, 0.75, 0.4062, 0.75, 0.4062, 1.0, 0.375, 1.0, 0.375, 0.5, 0.4062, 0.5, 0.4062, 0.75, 0.375, 0.75, 0.375, 0.25, 0.4062, 0.25, 0.4062, 0.5, 0.375, 0.5, 0.375, 0.0, 0.4062, 0.0, 0.4062, 0.25, 0.375, 0.25, 0.5938, 1.0, 0.5938, 0.75, 0.5938, 0.75, 0.5938, 1.0, 0.5938, 0.75, 0.5938, 0.5, 0.5938, 0.5, 0.5938, 0.75, 0.5938, 0.5, 0.5938, 0.25, 0.5938, 0.25, 0.5938, 0.5, 0.5938, 0.75, 0.5938, 0.5, 0.5938, 0.5, 0.5938, 0.75, 0.5938, 1.0, 0.5938, 0.75, 0.5938, 0.75, 0.5938, 1.0, 0.5938, 0.25, 0.5938, 0.0, 0.5938, 0.0, 0.5938, 0.25, 0.5938, 0.5, 0.5938, 0.25, 0.5938, 0.25, 0.5938, 0.5, 0.5938, 0.25, 0.5938, 0.0, 0.5938, 0.0, 0.5938, 0.25, 0.5938, 1.0, 0.5938, 0.75, 0.5938, 0.75, 0.5938, 1.0, 0.5938, 0.5, 0.5938, 0.25, 0.5938, 0.25, 0.5938, 0.5, 0.5938, 0.75, 0.5938, 0.5, 0.5938, 0.5, 0.5938, 0.75])
me_cube_009.materials.append(mat_cables)
me_cube_009.use_remesh_fix_poles = True
me_cube_009.use_remesh_preserve_attributes = False
me_cube_009.update()
me_cube_010 = bpy.data.meshes.new('Cube.010')
me_cube_010.from_pydata([(-1.0, -1.0, -1.0), (-1.0, -1.0, 1.0), (-1.0, 1.0, -1.0), (-1.0, 1.0, 1.0), (1.0, -1.0, -1.0), (1.0, -1.0, 1.0), (1.0, 1.0, -1.0), (1.0, 1.0, 1.0)], [], [(0, 1, 3, 2), (2, 3, 7, 6), (6, 7, 5, 4), (4, 5, 1, 0), (2, 6, 4, 0), (7, 3, 1, 5)])
_uv = me_cube_010.uv_layers.new(name='UVMap')
_uv.uv.foreach_set('vector', [0.375, 0.0, 0.625, 0.0, 0.625, 0.25, 0.375, 0.25, 0.375, 0.25, 0.625, 0.25, 0.625, 0.5, 0.375, 0.5, 0.375, 0.5, 0.625, 0.5, 0.625, 0.75, 0.375, 0.75, 0.375, 0.75, 0.625, 0.75, 0.625, 1.0, 0.375, 1.0, 0.125, 0.5, 0.375, 0.5, 0.375, 0.75, 0.125, 0.75, 0.625, 0.5, 0.875, 0.5, 0.875, 0.75, 0.625, 0.75])
me_cube_010.materials.append(mat_tank_nonglass_002)
me_cube_010.use_remesh_fix_poles = True
me_cube_010.use_remesh_preserve_attributes = False
me_cube_010.update()
me_cube_001 = bpy.data.meshes.new('Cube.001')
me_cube_001.from_pydata([(-1.0, -1.0, -1.0), (-1.0, -1.0, 1.0), (-1.0, 1.0, -1.0), (-1.0, 1.0, 1.0), (1.0, -1.0, -1.0), (1.0, -1.0, 1.0), (1.0, 1.0, -1.0), (1.0, 1.0, 1.0)], [], [(0, 1, 3, 2), (2, 3, 7, 6), (6, 7, 5, 4), (4, 5, 1, 0), (2, 6, 4, 0), (7, 3, 1, 5)])
_uv = me_cube_001.uv_layers.new(name='UVMap')
_uv.uv.foreach_set('vector', [0.375, 0.0, 0.625, 0.0, 0.625, 0.25, 0.375, 0.25, 0.375, 0.25, 0.625, 0.25, 0.625, 0.5, 0.375, 0.5, 0.375, 0.5, 0.625, 0.5, 0.625, 0.75, 0.375, 0.75, 0.375, 0.75, 0.625, 0.75, 0.625, 1.0, 0.375, 1.0, 0.125, 0.5, 0.375, 0.5, 0.375, 0.75, 0.125, 0.75, 0.625, 0.5, 0.875, 0.5, 0.875, 0.75, 0.625, 0.75])
me_cube_001.materials.append(mat_tank_nonglass_003)
me_cube_001.use_remesh_fix_poles = True
me_cube_001.use_remesh_preserve_attributes = False
me_cube_001.update()
me_cube_002 = bpy.data.meshes.new('Cube.002')
me_cube_002.from_pydata([(-1.0, -1.0, -1.0), (-1.0, 1.0, -1.0), (1.0, -1.0, -1.0), (1.0, 1.0, -1.0), (2.679, 1.0, -1.059), (2.679, -1.0, -1.059), (4.679, 1.0, -1.059), (4.679, -1.0, -1.059), (4.837, 9.755, -0.5), (6.837, 9.755, -0.5), (6.837, 7.755, -0.5), (4.837, 7.755, -0.5), (62.06, 67.92, 0.6661), (62.91, 68.85, 0.6262), (64.71, 68.26, 0.6426), (63.86, 67.33, 0.6825), (14.92, 14.64, -0.1095), (15.01, 16.29, -0.1386), (17.01, 16.22, -0.1373), (16.92, 14.57, -0.1082), (-0.1002, 6.776, -0.75), (1.9, 6.776, -0.75), (1.9, 4.776, -0.75), (-0.1002, 4.776, -0.75), (48.53, 48.49, 0.4297), (49.38, 49.43, 0.3898), (47.58, 50.02, 0.3734), (46.73, 49.08, 0.4133), (32.02, 32.6, 0.1928), (32.26, 33.84, 0.1529), (34.1, 34.28, 0.1692), (33.87, 33.04, 0.2091), (22.28, 20.07, 0.004242), (23.13, 21.43, -0.02656), (21.34, 21.88, -0.04621), (20.48, 20.53, -0.0154)], [], [(3, 2, 7, 6), (4, 6, 7, 5), (2, 0, 5, 7), (1, 3, 6, 4), (0, 1, 4, 5), (23, 11, 8, 20), (20, 8, 9, 21), (21, 9, 10, 22), (22, 10, 11, 23), (24, 25, 14, 15), (29, 28, 27, 26), (28, 31, 24, 27), (25, 26, 13, 14), (26, 27, 12, 13), (31, 30, 25, 24), (30, 29, 26, 25), (27, 24, 15, 12), (11, 16, 17, 8), (8, 17, 18, 9), (9, 18, 19, 10), (10, 19, 16, 11), (2, 22, 23, 0), (3, 21, 22, 2), (1, 20, 21, 3), (0, 23, 20, 1), (33, 34, 29, 30), (32, 33, 30, 31), (35, 32, 31, 28), (34, 35, 28, 29), (16, 19, 32, 35), (17, 16, 35, 34), (19, 18, 33, 32), (18, 17, 34, 33)])
_uv = me_cube_002.uv_layers.new(name='UVMap')
_uv.uv.foreach_set('vector', [0.375, 0.5, 0.375, 0.75, 0.375, 0.75, 0.375, 0.5, 0.125, 0.5, 0.375, 0.5, 0.375, 0.75, 0.125, 0.75, 0.375, 0.75, 0.375, 1.0, 0.375, 1.0, 0.375, 0.75, 0.375, 0.25, 0.375, 0.5, 0.375, 0.5, 0.375, 0.25, 0.375, 0.0, 0.375, 0.25, 0.375, 0.25, 0.375, 0.0, 0.4062, 0.0, 0.4375, 0.0, 0.4375, 0.25, 0.4062, 0.25, 0.4062, 0.25, 0.4375, 0.25, 0.4375, 0.5, 0.4062, 0.5, 0.4062, 0.5, 0.4375, 0.5, 0.4375, 0.75, 0.4062, 0.75, 0.4062, 0.75, 0.4375, 0.75, 0.4375, 1.0, 0.4062, 1.0, 0.4688, 0.75, 0.4688, 0.5, 0.4688, 0.5, 0.4688, 0.75, 0.4688, 0.25, 0.4688, 0.0, 0.4688, 0.0, 0.4688, 0.25, 0.4688, 1.0, 0.4688, 0.75, 0.4688, 0.75, 0.4688, 1.0, 0.4688, 0.5, 0.4688, 0.25, 0.4688, 0.25, 0.4688, 0.5, 0.4688, 0.25, 0.4688, 0.0, 0.4688, 0.0, 0.4688, 0.25, 0.4688, 0.75, 0.4688, 0.5, 0.4688, 0.5, 0.4688, 0.75, 0.4688, 0.5, 0.4688, 0.25, 0.4688, 0.25, 0.4688, 0.5, 0.4688, 1.0, 0.4688, 0.75, 0.4688, 0.75, 0.4688, 1.0, 0.4375, 0.0, 0.4688, 0.0, 0.4688, 0.25, 0.4375, 0.25, 0.4375, 0.25, 0.4688, 0.25, 0.4688, 0.5, 0.4375, 0.5, 0.4375, 0.5, 0.4688, 0.5, 0.4688, 0.75, 0.4375, 0.75, 0.4375, 0.75, 0.4688, 0.75, 0.4688, 1.0, 0.4375, 1.0, 0.375, 0.75, 0.4062, 0.75, 0.4062, 1.0, 0.375, 1.0, 0.375, 0.5, 0.4062, 0.5, 0.4062, 0.75, 0.375, 0.75, 0.375, 0.25, 0.4062, 0.25, 0.4062, 0.5, 0.375, 0.5, 0.375, 0.0, 0.4062, 0.0, 0.4062, 0.25, 0.375, 0.25, 0.4688, 0.5, 0.4688, 0.25, 0.4688, 0.25, 0.4688, 0.5, 0.4688, 0.75, 0.4688, 0.5, 0.4688, 0.5, 0.4688, 0.75, 0.4688, 1.0, 0.4688, 0.75, 0.4688, 0.75, 0.4688, 1.0, 0.4688, 0.25, 0.4688, 0.0, 0.4688, 0.0, 0.4688, 0.25, 0.4688, 1.0, 0.4688, 0.75, 0.4688, 0.75, 0.4688, 1.0, 0.4688, 0.25, 0.4688, 0.0, 0.4688, 0.0, 0.4688, 0.25, 0.4688, 0.75, 0.4688, 0.5, 0.4688, 0.5, 0.4688, 0.75, 0.4688, 0.5, 0.4688, 0.25, 0.4688, 0.25, 0.4688, 0.5])
me_cube_002.materials.append(mat_cables)
me_cube_002.use_remesh_fix_poles = True
me_cube_002.use_remesh_preserve_attributes = False
me_cube_002.update()
me_cube_003 = bpy.data.meshes.new('Cube.003')
me_cube_003.from_pydata([(-1.0, -1.0, -1.0), (-1.0, -1.0, 1.0), (-1.0, 1.0, -1.0), (-1.0, 1.0, 1.0), (1.0, -1.0, -1.0), (1.0, -1.0, 1.0), (1.0, 1.0, -1.0), (1.0, 1.0, 1.0)], [], [(0, 1, 3, 2), (2, 3, 7, 6), (6, 7, 5, 4), (4, 5, 1, 0), (2, 6, 4, 0), (7, 3, 1, 5)])
_uv = me_cube_003.uv_layers.new(name='UVMap')
_uv.uv.foreach_set('vector', [0.375, 0.0, 0.625, 0.0, 0.625, 0.25, 0.375, 0.25, 0.375, 0.25, 0.625, 0.25, 0.625, 0.5, 0.375, 0.5, 0.375, 0.5, 0.625, 0.5, 0.625, 0.75, 0.375, 0.75, 0.375, 0.75, 0.625, 0.75, 0.625, 1.0, 0.375, 1.0, 0.125, 0.5, 0.375, 0.5, 0.375, 0.75, 0.125, 0.75, 0.625, 0.5, 0.875, 0.5, 0.875, 0.75, 0.625, 0.75])
me_cube_003.materials.append(mat_tank_nonglass_004)
me_cube_003.use_remesh_fix_poles = True
me_cube_003.use_remesh_preserve_attributes = False
me_cube_003.update()
me_cube_004 = bpy.data.meshes.new('Cube.004')
me_cube_004.from_pydata([(62.06, 67.92, 0.6661), (62.91, 68.85, 0.6262), (64.71, 68.26, 0.6426), (63.86, 67.33, 0.6825), (50.22, 56.77, 0.3389), (51.07, 57.71, 0.2989), (49.26, 58.3, 0.2826), (48.41, 57.36, 0.3225)], [], [(4, 5, 2, 3), (5, 6, 1, 2), (6, 7, 0, 1), (7, 4, 3, 0)])
_uv = me_cube_004.uv_layers.new(name='UVMap')
_uv.uv.foreach_set('vector', [0.4688, 0.75, 0.4688, 0.5, 0.4688, 0.5, 0.4688, 0.75, 0.4688, 0.5, 0.4688, 0.25, 0.4688, 0.25, 0.4688, 0.5, 0.4688, 0.25, 0.4688, 0.0, 0.4688, 0.0, 0.4688, 0.25, 0.4688, 1.0, 0.4688, 0.75, 0.4688, 0.75, 0.4688, 1.0])
me_cube_004.materials.append(mat_cables)
me_cube_004.use_remesh_fix_poles = True
me_cube_004.use_remesh_preserve_attributes = False
me_cube_004.update()
me_cylinder = bpy.data.meshes.new('Cylinder')
me_cylinder.from_pydata([(0.0, 1.0, -1.0), (1.7e-07, 0.8405, 1.77), (0.1951, 0.9808, -1.0), (0.164, 0.8243, 1.77), (0.3827, 0.9239, -1.0), (0.3216, 0.7765, 1.77), (0.5556, 0.8315, -1.0), (0.4669, 0.6988, 1.77), (0.7071, 0.7071, -1.0), (0.5943, 0.5943, 1.77), (0.8315, 0.5556, -1.0), (0.6988, 0.4669, 1.77), (0.9239, 0.3827, -1.0), (0.7765, 0.3216, 1.77), (0.9808, 0.1951, -1.0), (0.8243, 0.164, 1.77), (1.0, -4.371e-08, -1.0), (0.8404, 7.885e-06, 1.77), (0.9808, -0.1951, -1.0), (0.8243, -0.164, 1.77), (0.9239, -0.3827, -1.0), (0.7765, -0.3216, 1.77), (0.8315, -0.5556, -1.0), (0.6988, -0.4669, 1.77), (0.7071, -0.7071, -1.0), (0.5943, -0.5943, 1.77), (0.5556, -0.8315, -1.0), (0.4669, -0.6988, 1.77), (0.3827, -0.9239, -1.0), (0.3216, -0.7765, 1.77), (0.1951, -0.9808, -1.0), (0.164, -0.8243, 1.77), (-8.742e-08, -1.0, -1.0), (9.649e-08, -0.8404, 1.77), (-0.1951, -0.9808, -1.0), (-0.164, -0.8243, 1.77), (-0.3827, -0.9239, -1.0), (-0.3216, -0.7765, 1.77), (-0.5556, -0.8315, -1.0), (-0.4669, -0.6988, 1.77), (-0.7071, -0.7071, -1.0), (-0.5943, -0.5943, 1.77), (-0.8315, -0.5556, -1.0), (-0.6988, -0.4669, 1.77), (-0.9239, -0.3827, -1.0), (-0.7765, -0.3216, 1.77), (-0.9808, -0.1951, -1.0), (-0.8243, -0.164, 1.77), (-1.0, 1.192e-08, -1.0), (-0.8404, 7.931e-06, 1.77), (-0.9808, 0.1951, -1.0), (-0.8243, 0.164, 1.77), (-0.9239, 0.3827, -1.0), (-0.7764, 0.323, 1.766), (-0.8315, 0.5556, -1.0), (-0.6988, 0.4669, 1.77), (-0.7071, 0.7071, -1.0), (-0.5943, 0.5943, 1.77), (-0.5556, 0.8315, -1.0), (-0.4669, 0.6988, 1.77), (-0.3827, 0.9239, -1.0), (-0.3216, 0.7765, 1.77), (-0.1951, 0.9808, -1.0), (-0.164, 0.8243, 1.77), (0.2014, 1.012, 1.59), (-3.962e-08, 1.032, 1.59), (0.395, 0.9536, 1.59), (0.5735, 0.8582, 1.59), (0.7299, 0.7299, 1.59), (0.8583, 0.5735, 1.59), (0.9536, 0.395, 1.59), (1.012, 0.2014, 1.59), (1.032, -1.654e-06, 1.59), (1.012, -0.2014, 1.59), (0.9536, -0.395, 1.59), (0.8583, -0.5735, 1.59), (0.7299, -0.7299, 1.59), (0.5735, -0.8583, 1.59), (0.395, -0.9536, 1.59), (0.2014, -1.012, 1.59), (-1.299e-07, -1.032, 1.59), (-0.2014, -1.012, 1.59), (-0.395, -0.9536, 1.59), (-0.5735, -0.8583, 1.59), (-0.7299, -0.7299, 1.59), (-0.8583, -0.5735, 1.59), (-0.9536, -0.395, 1.59), (-1.012, -0.2014, 1.59), (-1.032, -1.597e-06, 1.59), (-1.012, 0.2014, 1.59), (-0.9536, 0.3966, 1.585), (-0.8583, 0.5735, 1.59), (-0.7299, 0.7299, 1.59), (-0.5735, 0.8582, 1.59), (-0.395, 0.9536, 1.59), (-0.2014, 1.012, 1.59), (0.153, 0.7697, 1.907), (-5.591e-05, 0.7848, 1.907), (0.3003, 0.7251, 1.907), (0.4359, 0.6526, 1.907), (0.5549, 0.555, 1.907), (0.6525, 0.436, 1.907), (0.725, 0.3004, 1.907), (0.7696, 0.1531, 1.907), (0.7847, 3.391e-05, 1.907), (0.7696, -0.1531, 1.907), (0.725, -0.3003, 1.907), (0.6525, -0.436, 1.907), (0.5549, -0.5549, 1.907), (0.4359, -0.6525, 1.907), (0.3003, -0.725, 1.907), (0.153, -0.7697, 1.907), (-5.598e-05, -0.7848, 1.907), (-0.1532, -0.7697, 1.907), (-0.3004, -0.725, 1.907), (-0.4361, -0.6525, 1.907), (-0.555, -0.5549, 1.907), (-0.6526, -0.436, 1.907), (-0.7251, -0.3003, 1.907), (-0.7698, -0.1531, 1.907), (-0.7848, 3.395e-05, 1.907), (-0.7698, 0.1531, 1.907), (-0.7251, 0.3016, 1.904), (-0.6526, 0.436, 1.907), (-0.555, 0.555, 1.907), (-0.4361, 0.6526, 1.907), (-0.3004, 0.7251, 1.907), (-0.1532, 0.7697, 1.907), (0.07752, 0.3903, 2.038), (-0.0001023, 0.398, 2.038), (0.1522, 0.3677, 2.038), (0.221, 0.3309, 2.038), (0.2812, 0.2814, 2.038), (0.3307, 0.2211, 2.038), (0.3675, 0.1523, 2.038), (0.3901, 0.0777, 2.038), (0.3978, 7.253e-05, 2.038), (0.3901, -0.07755, 2.038), (0.3675, -0.1522, 2.038), (0.3307, -0.221, 2.038), (0.2812, -0.2813, 2.038), (0.221, -0.3308, 2.038), (0.1522, -0.3675, 2.038), (0.07752, -0.3902, 2.038), (-0.0001024, -0.3978, 2.038), (-0.07773, -0.3902, 2.038), (-0.1524, -0.3675, 2.038), (-0.2212, -0.3308, 2.038), (-0.2815, -0.2813, 2.038), (-0.3309, -0.221, 2.038), (-0.3677, -0.1522, 2.038), (-0.3903, -0.07755, 2.038), (-0.398, 7.256e-05, 2.038), (-0.3903, 0.0777, 2.038), (-0.3677, 0.153, 2.036), (-0.3309, 0.2211, 2.038), (-0.2815, 0.2814, 2.038), (-0.2212, 0.3309, 2.038), (-0.1524, 0.3677, 2.038), (-0.07773, 0.3903, 2.038), (3.228e-09, 1.0, -1.068), (0.1951, 0.9808, -1.068), (0.3827, 0.9239, -1.068), (0.5556, 0.8315, -1.068), (0.7071, 0.7071, -1.068), (0.8315, 0.5556, -1.068), (0.9239, 0.3827, -1.068), (0.9808, 0.1951, -1.068), (1.0, -4.371e-08, -1.068), (0.9808, -0.1951, -1.068), (0.9239, -0.3827, -1.068), (0.8315, -0.5556, -1.068), (0.7071, -0.7071, -1.068), (0.5556, -0.8315, -1.068), (0.3827, -0.9239, -1.068), (0.1951, -0.9808, -1.068), (-8.419e-08, -1.0, -1.068), (-0.1951, -0.9808, -1.068), (-0.3827, -0.9239, -1.068), (-0.5556, -0.8315, -1.068), (-0.7071, -0.7071, -1.068), (-0.8315, -0.5556, -1.068), (-0.9239, -0.3827, -1.068), (-0.9808, -0.1951, -1.068), (-1.0, 1.192e-08, -1.068), (-0.9808, 0.1951, -1.068), (-0.9239, 0.3827, -1.068), (-0.8315, 0.5556, -1.068), (-0.7071, 0.7071, -1.068), (-0.5556, 0.8315, -1.068), (-0.3827, 0.9239, -1.068), (-0.1951, 0.9808, -1.068), (7.263e-09, 0.6408, -1.176), (0.125, 0.6285, -1.176), (0.2452, 0.592, -1.176), (0.356, 0.5328, -1.176), (0.4531, 0.4531, -1.176), (0.5328, 0.356, -1.176), (0.592, 0.2452, -1.176), (0.6285, 0.125, -1.176), (0.6408, -3.159e-08, -1.176), (0.6285, -0.125, -1.176), (0.592, -0.2452, -1.176), (0.5328, -0.356, -1.176), (0.4531, -0.4531, -1.176), (0.356, -0.5328, -1.176), (0.2452, -0.592, -1.176), (0.125, -0.6285, -1.176), (-4.876e-08, -0.6408, -1.176), (-0.125, -0.6285, -1.176), (-0.2452, -0.592, -1.176), (-0.356, -0.5328, -1.176), (-0.4531, -0.4531, -1.176), (-0.5328, -0.356, -1.176), (-0.592, -0.2452, -1.176), (-0.6285, -0.125, -1.176), (-0.6408, 4.06e-09, -1.176), (-0.6285, 0.125, -1.176), (-0.592, 0.2452, -1.176), (-0.5328, 0.356, -1.176), (-0.4531, 0.4531, -1.176), (-0.356, 0.5328, -1.176), (-0.2452, 0.592, -1.176), (-0.125, 0.6285, -1.176)], [], [(0, 65, 64, 2), (2, 64, 66, 4), (4, 66, 67, 6), (6, 67, 68, 8), (8, 68, 69, 10), (10, 69, 70, 12), (12, 70, 71, 14), (14, 71, 72, 16), (16, 72, 73, 18), (18, 73, 74, 20), (20, 74, 75, 22), (22, 75, 76, 24), (24, 76, 77, 26), (26, 77, 78, 28), (28, 78, 79, 30), (30, 79, 80, 32), (32, 80, 81, 34), (34, 81, 82, 36), (36, 82, 83, 38), (38, 83, 84, 40), (40, 84, 85, 42), (42, 85, 86, 44), (44, 86, 87, 46), (46, 87, 88, 48), (48, 88, 89, 50), (50, 89, 90, 52), (52, 90, 91, 54), (54, 91, 92, 56), (56, 92, 93, 58), (58, 93, 94, 60), (60, 94, 95, 62), (62, 95, 65, 0), (61, 59, 125, 126), (12, 166, 165, 10), (1, 3, 64, 65), (3, 5, 66, 64), (5, 7, 67, 66), (7, 9, 68, 67), (9, 11, 69, 68), (11, 13, 70, 69), (13, 15, 71, 70), (15, 17, 72, 71), (17, 19, 73, 72), (19, 21, 74, 73), (21, 23, 75, 74), (23, 25, 76, 75), (25, 27, 77, 76), (27, 29, 78, 77), (29, 31, 79, 78), (31, 33, 80, 79), (33, 35, 81, 80), (35, 37, 82, 81), (37, 39, 83, 82), (39, 41, 84, 83), (41, 43, 85, 84), (43, 45, 86, 85), (45, 47, 87, 86), (47, 49, 88, 87), (49, 51, 89, 88), (51, 53, 90, 89), (53, 55, 91, 90), (55, 57, 92, 91), (57, 59, 93, 92), (59, 61, 94, 93), (61, 63, 95, 94), (63, 1, 65, 95), (116, 115, 147, 148), (35, 33, 112, 113), (9, 7, 99, 100), (63, 61, 126, 127), (37, 35, 113, 114), (11, 9, 100, 101), (1, 63, 127, 97), (39, 37, 114, 115), (13, 11, 101, 102), (41, 39, 115, 116), (15, 13, 102, 103), (43, 41, 116, 117), (17, 15, 103, 104), (45, 43, 117, 118), (19, 17, 104, 105), (47, 45, 118, 119), (21, 19, 105, 106), (49, 47, 119, 120), (23, 21, 106, 107), (51, 49, 120, 121), (25, 23, 107, 108), (53, 51, 121, 122), (27, 25, 108, 109), (55, 53, 122, 123), (29, 27, 109, 110), (3, 1, 97, 96), (57, 55, 123, 124), (31, 29, 110, 111), (5, 3, 96, 98), (59, 57, 124, 125), (33, 31, 111, 112), (7, 5, 98, 99), (3, 5, 7, 9, 11, 13, 15, 17, 19, 21, 23, 25, 27, 29, 31, 33, 35, 37, 39, 41, 43, 45, 47, 49, 51, 53, 55, 57, 59, 61, 63, 1), (157, 156, 155, 154, 153, 152, 151, 150, 149, 148, 147, 146, 145, 144, 143, 142, 141, 140, 139, 138, 137, 136, 135, 134, 133, 132, 131, 130, 128, 129, 159, 158), (103, 102, 134, 135), (117, 116, 148, 149), (104, 103, 135, 136), (118, 117, 149, 150), (105, 104, 136, 137), (119, 118, 150, 151), (106, 105, 137, 138), (120, 119, 151, 152), (107, 106, 138, 139), (121, 120, 152, 153), (108, 107, 139, 140), (122, 121, 153, 154), (109, 108, 140, 141), (123, 122, 154, 155), (110, 109, 141, 142), (96, 97, 129, 128), (124, 123, 155, 156), (111, 110, 142, 143), (98, 96, 128, 130), (125, 124, 156, 157), (112, 111, 143, 144), (99, 98, 130, 131), (126, 125, 157, 158), (113, 112, 144, 145), (100, 99, 131, 132), (127, 126, 158, 159), (114, 113, 145, 146), (101, 100, 132, 133), (97, 127, 159, 129), (115, 114, 146, 147), (102, 101, 133, 134), (167, 199, 198, 166), (30, 175, 174, 28), (48, 184, 183, 46), (4, 162, 161, 2), (22, 171, 170, 20), (40, 180, 179, 38), (58, 189, 188, 56), (14, 167, 166, 12), (32, 176, 175, 30), (50, 185, 184, 48), (6, 163, 162, 4), (24, 172, 171, 22), (42, 181, 180, 40), (60, 190, 189, 58), (16, 168, 167, 14), (34, 177, 176, 32), (52, 186, 185, 50), (8, 164, 163, 6), (26, 173, 172, 24), (44, 182, 181, 42), (62, 191, 190, 60), (18, 169, 168, 16), (36, 178, 177, 34), (54, 187, 186, 52), (10, 165, 164, 8), (28, 174, 173, 26), (46, 183, 182, 44), (2, 161, 160, 0), (0, 160, 191, 62), (20, 170, 169, 18), (38, 179, 178, 36), (56, 188, 187, 54), (192, 193, 194, 195, 196, 197, 198, 199, 200, 201, 202, 203, 204, 205, 206, 207, 208, 209, 210, 211, 212, 213, 214, 215, 216, 217, 218, 219, 220, 221, 222, 223), (181, 213, 212, 180), (168, 200, 199, 167), (182, 214, 213, 181), (169, 201, 200, 168), (183, 215, 214, 182), (170, 202, 201, 169), (184, 216, 215, 183), (171, 203, 202, 170), (185, 217, 216, 184), (172, 204, 203, 171), (186, 218, 217, 185), (173, 205, 204, 172), (187, 219, 218, 186), (174, 206, 205, 173), (161, 193, 192, 160), (188, 220, 219, 187), (175, 207, 206, 174), (162, 194, 193, 161), (189, 221, 220, 188), (176, 208, 207, 175), (163, 195, 194, 162), (190, 222, 221, 189), (177, 209, 208, 176), (164, 196, 195, 163), (191, 223, 222, 190), (178, 210, 209, 177), (165, 197, 196, 164), (160, 192, 223, 191), (179, 211, 210, 178), (166, 198, 197, 165), (180, 212, 211, 179), (62, 60, 58, 56, 54, 52, 50, 48, 46, 44, 42, 40, 38, 36, 34, 32, 30, 28, 26, 24, 22, 20, 18, 16, 14, 12, 10, 8, 6, 4, 2, 0)])
me_cylinder.polygons.foreach_set('material_index', [1, 1, 1, 1, 1, 1, 1, 1, 1, 1, 1, 1, 1, 1, 1, 1, 1, 1, 1, 1, 1, 1, 1, 1, 1, 1, 1, 1, 1, 1, 1, 1, 0, 0, 1, 1, 1, 1, 1, 1, 1, 1, 1, 1, 1, 1, 1, 1, 1, 1, 1, 1, 1, 1, 1, 1, 1, 1, 1, 1, 1, 1, 1, 1, 1, 1, 0, 0, 0, 0, 0, 0, 0, 0, 0, 0, 0, 0, 0, 0, 0, 0, 0, 0, 0, 0, 0, 0, 0, 0, 0, 0, 0, 0, 0, 0, 0, 0, 0, 0, 0, 0, 0, 0, 0, 0, 0, 0, 0, 0, 0, 0, 0, 0, 0, 0, 0, 0, 0, 0, 0, 0, 0, 0, 0, 0, 0, 0, 0, 0, 0, 0, 0, 0, 0, 0, 0, 0, 0, 0, 0, 0, 0, 0, 0, 0, 0, 0, 0, 0, 0, 0, 0, 0, 0, 0, 0, 0, 0, 0, 0, 0, 0, 0, 0, 0, 0, 0, 0, 0, 0, 0, 0, 0, 0, 0, 0, 0, 0, 0, 0, 0, 0, 0, 0, 0, 0, 0, 0, 0, 0, 0, 0, 0, 0, 0])
_uv = me_cylinder.uv_layers.new(name='UVMap')
_uv.uv.foreach_set('vector', [1.0, 0.5, 1.0, 1.0, 0.9688, 1.0, 0.9688, 0.5, 0.9688, 0.5, 0.9688, 1.0, 0.9375, 1.0, 0.9375, 0.5, 0.9375, 0.5, 0.9375, 1.0, 0.9062, 1.0, 0.9062, 0.5, 0.9062, 0.5, 0.9062, 1.0, 0.875, 1.0, 0.875, 0.5, 0.875, 0.5, 0.875, 1.0, 0.8438, 1.0, 0.8438, 0.5, 0.8438, 0.5, 0.8438, 1.0, 0.8125, 1.0, 0.8125, 0.5, 0.8125, 0.5, 0.8125, 1.0, 0.7812, 1.0, 0.7812, 0.5, 0.7812, 0.5, 0.7812, 1.0, 0.75, 1.0, 0.75, 0.5, 0.75, 0.5, 0.75, 1.0, 0.7188, 1.0, 0.7188, 0.5, 0.7188, 0.5, 0.7188, 1.0, 0.6875, 1.0, 0.6875, 0.5, 0.6875, 0.5, 0.6875, 1.0, 0.6562, 1.0, 0.6562, 0.5, 0.6562, 0.5, 0.6562, 1.0, 0.625, 1.0, 0.625, 0.5, 0.625, 0.5, 0.625, 1.0, 0.5938, 1.0, 0.5938, 0.5, 0.5938, 0.5, 0.5938, 1.0, 0.5625, 1.0, 0.5625, 0.5, 0.5625, 0.5, 0.5625, 1.0, 0.5312, 1.0, 0.5312, 0.5, 0.5312, 0.5, 0.5312, 1.0, 0.5, 1.0, 0.5, 0.5, 0.5, 0.5, 0.5, 1.0, 0.4688, 1.0, 0.4688, 0.5, 0.4688, 0.5, 0.4688, 1.0, 0.4375, 1.0, 0.4375, 0.5, 0.4375, 0.5, 0.4375, 1.0, 0.4062, 1.0, 0.4062, 0.5, 0.4062, 0.5, 0.4062, 1.0, 0.375, 1.0, 0.375, 0.5, 0.375, 0.5, 0.375, 1.0, 0.3438, 1.0, 0.3438, 0.5, 0.3438, 0.5, 0.3438, 1.0, 0.3125, 1.0, 0.3125, 0.5, 0.3125, 0.5, 0.3125, 1.0, 0.2812, 1.0, 0.2812, 0.5, 0.2812, 0.5, 0.2812, 1.0, 0.25, 1.0, 0.25, 0.5, 0.25, 0.5, 0.25, 1.0, 0.2188, 1.0, 0.2188, 0.5, 0.2188, 0.5, 0.2188, 1.0, 0.1875, 1.0, 0.1875, 0.5, 0.1875, 0.5, 0.1875, 1.0, 0.1562, 1.0, 0.1562, 0.5, 0.1562, 0.5, 0.1562, 1.0, 0.125, 1.0, 0.125, 0.5, 0.125, 0.5, 0.125, 1.0, 0.09375, 1.0, 0.09375, 0.5, 0.09375, 0.5, 0.09375, 1.0, 0.0625, 1.0, 0.0625, 0.5, 0.0625, 0.5, 0.0625, 1.0, 0.03125, 1.0, 0.03125, 0.5, 0.03125, 0.5, 0.03125, 1.0, 0.0, 1.0, 0.0, 0.5, 0.0625, 1.0, 0.09375, 1.0, 0.09375, 1.0, 0.0625, 1.0, 0.8125, 0.5, 0.8125, 0.5, 0.8438, 0.5, 0.8438, 0.5, 0.0, 1.0, 0.9688, 1.0, 0.9688, 1.0, 0.0, 1.0, 0.9688, 1.0, 0.9375, 1.0, 0.9375, 1.0, 0.9688, 1.0, 0.9375, 1.0, 0.9062, 1.0, 0.9062, 1.0, 0.9375, 1.0, 0.9062, 1.0, 0.875, 1.0, 0.875, 1.0, 0.9062, 1.0, 0.875, 1.0, 0.8438, 1.0, 0.8438, 1.0, 0.875, 1.0, 0.8438, 1.0, 0.8125, 1.0, 0.8125, 1.0, 0.8438, 1.0, 0.8125, 1.0, 0.7812, 1.0, 0.7812, 1.0, 0.8125, 1.0, 0.7812, 1.0, 0.75, 1.0, 0.75, 1.0, 0.7812, 1.0, 0.75, 1.0, 0.7188, 1.0, 0.7188, 1.0, 0.75, 1.0, 0.7188, 1.0, 0.6875, 1.0, 0.6875, 1.0, 0.7188, 1.0, 0.6875, 1.0, 0.6562, 1.0, 0.6562, 1.0, 0.6875, 1.0, 0.6562, 1.0, 0.625, 1.0, 0.625, 1.0, 0.6562, 1.0, 0.625, 1.0, 0.5938, 1.0, 0.5938, 1.0, 0.625, 1.0, 0.5938, 1.0, 0.5625, 1.0, 0.5625, 1.0, 0.5938, 1.0, 0.5625, 1.0, 0.5312, 1.0, 0.5312, 1.0, 0.5625, 1.0, 0.5312, 1.0, 0.5, 1.0, 0.5, 1.0, 0.5312, 1.0, 0.5, 1.0, 0.4688, 1.0, 0.4688, 1.0, 0.5, 1.0, 0.4688, 1.0, 0.4375, 1.0, 0.4375, 1.0, 0.4688, 1.0, 0.4375, 1.0, 0.4062, 1.0, 0.4062, 1.0, 0.4375, 1.0, 0.4062, 1.0, 0.375, 1.0, 0.375, 1.0, 0.4062, 1.0, 0.375, 1.0, 0.3438, 1.0, 0.3438, 1.0, 0.375, 1.0, 0.3438, 1.0, 0.3125, 1.0, 0.3125, 1.0, 0.3438, 1.0, 0.3125, 1.0, 0.2812, 1.0, 0.2812, 1.0, 0.3125, 1.0, 0.2812, 1.0, 0.25, 1.0, 0.25, 1.0, 0.2812, 1.0, 0.25, 1.0, 0.2188, 1.0, 0.2188, 1.0, 0.25, 1.0, 0.2188, 1.0, 0.1875, 1.0, 0.1875, 1.0, 0.2188, 1.0, 0.1875, 1.0, 0.1562, 1.0, 0.1562, 1.0, 0.1875, 1.0, 0.1562, 1.0, 0.125, 1.0, 0.125, 1.0, 0.1562, 1.0, 0.125, 1.0, 0.09375, 1.0, 0.09375, 1.0, 0.125, 1.0, 0.09375, 1.0, 0.0625, 1.0, 0.0625, 1.0, 0.09375, 1.0, 0.0625, 1.0, 0.03125, 1.0, 0.03125, 1.0, 0.0625, 1.0, 0.03125, 1.0, 0.0, 1.0, 0.0, 1.0, 0.03125, 1.0, 0.375, 1.0, 0.4062, 1.0, 0.4062, 1.0, 0.375, 1.0, 0.4688, 1.0, 0.5, 1.0, 0.5, 1.0, 0.4688, 1.0, 0.875, 1.0, 0.9062, 1.0, 0.9062, 1.0, 0.875, 1.0, 0.03125, 1.0, 0.0625, 1.0, 0.0625, 1.0, 0.03125, 1.0, 0.4375, 1.0, 0.4688, 1.0, 0.4688, 1.0, 0.4375, 1.0, 0.8438, 1.0, 0.875, 1.0, 0.875, 1.0, 0.8438, 1.0, 0.0, 1.0, 0.03125, 1.0, 0.03125, 1.0, 0.0, 1.0, 0.4062, 1.0, 0.4375, 1.0, 0.4375, 1.0, 0.4062, 1.0, 0.8125, 1.0, 0.8438, 1.0, 0.8438, 1.0, 0.8125, 1.0, 0.375, 1.0, 0.4062, 1.0, 0.4062, 1.0, 0.375, 1.0, 0.7812, 1.0, 0.8125, 1.0, 0.8125, 1.0, 0.7812, 1.0, 0.3438, 1.0, 0.375, 1.0, 0.375, 1.0, 0.3438, 1.0, 0.75, 1.0, 0.7812, 1.0, 0.7812, 1.0, 0.75, 1.0, 0.3125, 1.0, 0.3438, 1.0, 0.3438, 1.0, 0.3125, 1.0, 0.7188, 1.0, 0.75, 1.0, 0.75, 1.0, 0.7188, 1.0, 0.2812, 1.0, 0.3125, 1.0, 0.3125, 1.0, 0.2812, 1.0, 0.6875, 1.0, 0.7188, 1.0, 0.7188, 1.0, 0.6875, 1.0, 0.25, 1.0, 0.2812, 1.0, 0.2812, 1.0, 0.25, 1.0, 0.6562, 1.0, 0.6875, 1.0, 0.6875, 1.0, 0.6562, 1.0, 0.2188, 1.0, 0.25, 1.0, 0.25, 1.0, 0.2188, 1.0, 0.625, 1.0, 0.6562, 1.0, 0.6562, 1.0, 0.625, 1.0, 0.1875, 1.0, 0.2188, 1.0, 0.2188, 1.0, 0.1875, 1.0, 0.5938, 1.0, 0.625, 1.0, 0.625, 1.0, 0.5938, 1.0, 0.1562, 1.0, 0.1875, 1.0, 0.1875, 1.0, 0.1562, 1.0, 0.5625, 1.0, 0.5938, 1.0, 0.5938, 1.0, 0.5625, 1.0, 0.9688, 1.0, 0.0, 1.0, 0.0, 1.0, 0.9688, 1.0, 0.125, 1.0, 0.1562, 1.0, 0.1562, 1.0, 0.125, 1.0, 0.5312, 1.0, 0.5625, 1.0, 0.5625, 1.0, 0.5312, 1.0, 0.9375, 1.0, 0.9688, 1.0, 0.9688, 1.0, 0.9375, 1.0, 0.09375, 1.0, 0.125, 1.0, 0.125, 1.0, 0.09375, 1.0, 0.5, 1.0, 0.5312, 1.0, 0.5312, 1.0, 0.5, 1.0, 0.9062, 1.0, 0.9375, 1.0, 0.9375, 1.0, 0.9062, 1.0, 0.0, 0.0, 0.0, 0.0, 0.0, 0.0, 0.0, 0.0, 0.0, 0.0, 0.0, 0.0, 0.0, 0.0, 0.0, 0.0, 0.0, 0.0, 0.0, 0.0, 0.0, 0.0, 0.0, 0.0, 0.0, 0.0, 0.0, 0.0, 0.0, 0.0, 0.0, 0.0, 0.0, 0.0, 0.0, 0.0, 0.0, 0.0, 0.0, 0.0, 0.0, 0.0, 0.0, 0.0, 0.0, 0.0, 0.0, 0.0, 0.0, 0.0, 0.0, 0.0, 0.0, 0.0, 0.0, 0.0, 0.0, 0.0, 0.0, 0.0, 0.0, 0.0, 0.0, 0.0, 0.09375, 1.0, 0.125, 1.0, 0.1562, 1.0, 0.1875, 1.0, 0.2188, 1.0, 0.25, 1.0, 0.2812, 1.0, 0.3125, 1.0, 0.3438, 1.0, 0.375, 1.0, 0.4062, 1.0, 0.4375, 1.0, 0.4688, 1.0, 0.5, 1.0, 0.5312, 1.0, 0.5625, 1.0, 0.5938, 1.0, 0.625, 1.0, 0.6562, 1.0, 0.6875, 1.0, 0.7188, 1.0, 0.75, 1.0, 0.7812, 1.0, 0.8125, 1.0, 0.8438, 1.0, 0.875, 1.0, 0.9062, 1.0, 0.9375, 1.0, 0.9688, 1.0, 0.0, 1.0, 0.03125, 1.0, 0.0625, 1.0, 0.7812, 1.0, 0.8125, 1.0, 0.8125, 1.0, 0.7812, 1.0, 0.3438, 1.0, 0.375, 1.0, 0.375, 1.0, 0.3438, 1.0, 0.75, 1.0, 0.7812, 1.0, 0.7812, 1.0, 0.75, 1.0, 0.3125, 1.0, 0.3438, 1.0, 0.3438, 1.0, 0.3125, 1.0, 0.7188, 1.0, 0.75, 1.0, 0.75, 1.0, 0.7188, 1.0, 0.2812, 1.0, 0.3125, 1.0, 0.3125, 1.0, 0.2812, 1.0, 0.6875, 1.0, 0.7188, 1.0, 0.7188, 1.0, 0.6875, 1.0, 0.25, 1.0, 0.2812, 1.0, 0.2812, 1.0, 0.25, 1.0, 0.6562, 1.0, 0.6875, 1.0, 0.6875, 1.0, 0.6562, 1.0, 0.2188, 1.0, 0.25, 1.0, 0.25, 1.0, 0.2188, 1.0, 0.625, 1.0, 0.6562, 1.0, 0.6562, 1.0, 0.625, 1.0, 0.1875, 1.0, 0.2188, 1.0, 0.2188, 1.0, 0.1875, 1.0, 0.5938, 1.0, 0.625, 1.0, 0.625, 1.0, 0.5938, 1.0, 0.1562, 1.0, 0.1875, 1.0, 0.1875, 1.0, 0.1562, 1.0, 0.5625, 1.0, 0.5938, 1.0, 0.5938, 1.0, 0.5625, 1.0, 0.9688, 1.0, 0.0, 1.0, 0.0, 1.0, 0.9688, 1.0, 0.125, 1.0, 0.1562, 1.0, 0.1562, 1.0, 0.125, 1.0, 0.5312, 1.0, 0.5625, 1.0, 0.5625, 1.0, 0.5312, 1.0, 0.9375, 1.0, 0.9688, 1.0, 0.9688, 1.0, 0.9375, 1.0, 0.09375, 1.0, 0.125, 1.0, 0.125, 1.0, 0.09375, 1.0, 0.5, 1.0, 0.5312, 1.0, 0.5312, 1.0, 0.5, 1.0, 0.9062, 1.0, 0.9375, 1.0, 0.9375, 1.0, 0.9062, 1.0, 0.0625, 1.0, 0.09375, 1.0, 0.09375, 1.0, 0.0625, 1.0, 0.4688, 1.0, 0.5, 1.0, 0.5, 1.0, 0.4688, 1.0, 0.875, 1.0, 0.9062, 1.0, 0.9062, 1.0, 0.875, 1.0, 0.03125, 1.0, 0.0625, 1.0, 0.0625, 1.0, 0.03125, 1.0, 0.4375, 1.0, 0.4688, 1.0, 0.4688, 1.0, 0.4375, 1.0, 0.8438, 1.0, 0.875, 1.0, 0.875, 1.0, 0.8438, 1.0, 0.0, 1.0, 0.03125, 1.0, 0.03125, 1.0, 0.0, 1.0, 0.4062, 1.0, 0.4375, 1.0, 0.4375, 1.0, 0.4062, 1.0, 0.8125, 1.0, 0.8438, 1.0, 0.8438, 1.0, 0.8125, 1.0, 0.7812, 0.5, 0.7812, 0.5, 0.8125, 0.5, 0.8125, 0.5, 0.5312, 0.5, 0.5312, 0.5, 0.5625, 0.5, 0.5625, 0.5, 0.25, 0.5, 0.25, 0.5, 0.2812, 0.5, 0.2812, 0.5, 0.9375, 0.5, 0.9375, 0.5, 0.9688, 0.5, 0.9688, 0.5, 0.6562, 0.5, 0.6562, 0.5, 0.6875, 0.5, 0.6875, 0.5, 0.375, 0.5, 0.375, 0.5, 0.4062, 0.5, 0.4062, 0.5, 0.09375, 0.5, 0.09375, 0.5, 0.125, 0.5, 0.125, 0.5, 0.7812, 0.5, 0.7812, 0.5, 0.8125, 0.5, 0.8125, 0.5, 0.5, 0.5, 0.5, 0.5, 0.5312, 0.5, 0.5312, 0.5, 0.2188, 0.5, 0.2188, 0.5, 0.25, 0.5, 0.25, 0.5, 0.9062, 0.5, 0.9062, 0.5, 0.9375, 0.5, 0.9375, 0.5, 0.625, 0.5, 0.625, 0.5, 0.6562, 0.5, 0.6562, 0.5, 0.3438, 0.5, 0.3438, 0.5, 0.375, 0.5, 0.375, 0.5, 0.0625, 0.5, 0.0625, 0.5, 0.09375, 0.5, 0.09375, 0.5, 0.75, 0.5, 0.75, 0.5, 0.7812, 0.5, 0.7812, 0.5, 0.4688, 0.5, 0.4688, 0.5, 0.5, 0.5, 0.5, 0.5, 0.1875, 0.5, 0.1875, 0.5, 0.2188, 0.5, 0.2188, 0.5, 0.875, 0.5, 0.875, 0.5, 0.9062, 0.5, 0.9062, 0.5, 0.5938, 0.5, 0.5938, 0.5, 0.625, 0.5, 0.625, 0.5, 0.3125, 0.5, 0.3125, 0.5, 0.3438, 0.5, 0.3438, 0.5, 0.03125, 0.5, 0.03125, 0.5, 0.0625, 0.5, 0.0625, 0.5, 0.7188, 0.5, 0.7188, 0.5, 0.75, 0.5, 0.75, 0.5, 0.4375, 0.5, 0.4375, 0.5, 0.4688, 0.5, 0.4688, 0.5, 0.1562, 0.5, 0.1562, 0.5, 0.1875, 0.5, 0.1875, 0.5, 0.8438, 0.5, 0.8438, 0.5, 0.875, 0.5, 0.875, 0.5, 0.5625, 0.5, 0.5625, 0.5, 0.5938, 0.5, 0.5938, 0.5, 0.2812, 0.5, 0.2812, 0.5, 0.3125, 0.5, 0.3125, 0.5, 0.9688, 0.5, 0.9688, 0.5, 1.0, 0.5, 1.0, 0.5, 0.0, 0.5, 0.0, 0.5, 0.03125, 0.5, 0.03125, 0.5, 0.6875, 0.5, 0.6875, 0.5, 0.7188, 0.5, 0.7188, 0.5, 0.4062, 0.5, 0.4062, 0.5, 0.4375, 0.5, 0.4375, 0.5, 0.125, 0.5, 0.125, 0.5, 0.1562, 0.5, 0.1562, 0.5, 0.0, 0.0, 0.0, 0.0, 0.0, 0.0, 0.0, 0.0, 0.0, 0.0, 0.0, 0.0, 0.0, 0.0, 0.0, 0.0, 0.0, 0.0, 0.0, 0.0, 0.0, 0.0, 0.0, 0.0, 0.0, 0.0, 0.0, 0.0, 0.0, 0.0, 0.0, 0.0, 0.0, 0.0, 0.0, 0.0, 0.0, 0.0, 0.0, 0.0, 0.0, 0.0, 0.0, 0.0, 0.0, 0.0, 0.0, 0.0, 0.0, 0.0, 0.0, 0.0, 0.0, 0.0, 0.0, 0.0, 0.0, 0.0, 0.0, 0.0, 0.0, 0.0, 0.0, 0.0, 0.3438, 0.5, 0.3438, 0.5, 0.375, 0.5, 0.375, 0.5, 0.75, 0.5, 0.75, 0.5, 0.7812, 0.5, 0.7812, 0.5, 0.3125, 0.5, 0.3125, 0.5, 0.3438, 0.5, 0.3438, 0.5, 0.7188, 0.5, 0.7188, 0.5, 0.75, 0.5, 0.75, 0.5, 0.2812, 0.5, 0.2812, 0.5, 0.3125, 0.5, 0.3125, 0.5, 0.6875, 0.5, 0.6875, 0.5, 0.7188, 0.5, 0.7188, 0.5, 0.25, 0.5, 0.25, 0.5, 0.2812, 0.5, 0.2812, 0.5, 0.6562, 0.5, 0.6562, 0.5, 0.6875, 0.5, 0.6875, 0.5, 0.2188, 0.5, 0.2188, 0.5, 0.25, 0.5, 0.25, 0.5, 0.625, 0.5, 0.625, 0.5, 0.6562, 0.5, 0.6562, 0.5, 0.1875, 0.5, 0.1875, 0.5, 0.2188, 0.5, 0.2188, 0.5, 0.5938, 0.5, 0.5938, 0.5, 0.625, 0.5, 0.625, 0.5, 0.1562, 0.5, 0.1562, 0.5, 0.1875, 0.5, 0.1875, 0.5, 0.5625, 0.5, 0.5625, 0.5, 0.5938, 0.5, 0.5938, 0.5, 0.9688, 0.5, 0.9688, 0.5, 1.0, 0.5, 1.0, 0.5, 0.125, 0.5, 0.125, 0.5, 0.1562, 0.5, 0.1562, 0.5, 0.5312, 0.5, 0.5312, 0.5, 0.5625, 0.5, 0.5625, 0.5, 0.9375, 0.5, 0.9375, 0.5, 0.9688, 0.5, 0.9688, 0.5, 0.09375, 0.5, 0.09375, 0.5, 0.125, 0.5, 0.125, 0.5, 0.5, 0.5, 0.5, 0.5, 0.5312, 0.5, 0.5312, 0.5, 0.9062, 0.5, 0.9062, 0.5, 0.9375, 0.5, 0.9375, 0.5, 0.0625, 0.5, 0.0625, 0.5, 0.09375, 0.5, 0.09375, 0.5, 0.4688, 0.5, 0.4688, 0.5, 0.5, 0.5, 0.5, 0.5, 0.875, 0.5, 0.875, 0.5, 0.9062, 0.5, 0.9062, 0.5, 0.03125, 0.5, 0.03125, 0.5, 0.0625, 0.5, 0.0625, 0.5, 0.4375, 0.5, 0.4375, 0.5, 0.4688, 0.5, 0.4688, 0.5, 0.8438, 0.5, 0.8438, 0.5, 0.875, 0.5, 0.875, 0.5, 0.0, 0.5, 0.0, 0.5, 0.03125, 0.5, 0.03125, 0.5, 0.4062, 0.5, 0.4062, 0.5, 0.4375, 0.5, 0.4375, 0.5, 0.8125, 0.5, 0.8125, 0.5, 0.8438, 0.5, 0.8438, 0.5, 0.375, 0.5, 0.375, 0.5, 0.4062, 0.5, 0.4062, 0.5, 0.0, 0.0, 0.0, 0.0, 0.0, 0.0, 0.0, 0.0, 0.0, 0.0, 0.0, 0.0, 0.0, 0.0, 0.0, 0.0, 0.0, 0.0, 0.0, 0.0, 0.0, 0.0, 0.0, 0.0, 0.0, 0.0, 0.0, 0.0, 0.0, 0.0, 0.0, 0.0, 0.0, 0.0, 0.0, 0.0, 0.0, 0.0, 0.0, 0.0, 0.0, 0.0, 0.0, 0.0, 0.0, 0.0, 0.0, 0.0, 0.0, 0.0, 0.0, 0.0, 0.0, 0.0, 0.0, 0.0, 0.0, 0.0, 0.0, 0.0, 0.0, 0.0, 0.0, 0.0])
me_cylinder.materials.append(mat_tank_nonglass)
me_cylinder.materials.append(None)
me_cylinder.use_remesh_fix_poles = True
me_cylinder.use_remesh_preserve_attributes = False
me_cylinder.update()
me_plane_002 = bpy.data.meshes.new('Plane.002')
me_plane_002.from_pydata([(-0.08014, 0.9343, -0.7054), (-0.08014, 0.7294, -0.9472), (0.6602, 0.7294, -0.8598), (0.505, 0.9343, -0.618), (-0.9659, -0.01292, -0.4719), (-0.9659, 0.1402, -0.4493), (0.505, 0.1402, -0.4493), (0.6602, -0.01292, -0.4719), (0.6633, -0.1604, -0.3049), (-1.038, -0.234, 0.003404), (0.6602, -0.234, 0.003404), (-1.038, -0.07141, 0.003404), (0.505, -0.07141, 0.003404), (-0.08014, 0.9343, 0.7122), (-0.08014, 0.7294, 0.954), (0.6602, 0.7294, 0.8666), (0.505, 0.9343, 0.6248), (-0.9659, -0.01292, 0.4787), (-0.9659, 0.1402, 0.4561), (0.505, 0.1402, 0.4561), (0.6602, -0.01292, 0.4787), (0.6633, -0.1604, 0.3117), (0.6653, -0.2828, 0.2519), (-0.3031, -0.2828, 0.2519), (0.6652, -0.06919, -0.2715), (-0.3434, -0.06919, -0.3161), (-0.3031, -0.2828, -0.2451), (0.6653, -0.2828, -0.2451), (0.6652, -0.06919, 0.2783), (-0.3434, -0.06919, 0.323), (-0.6427, -0.2406, -0.2715), (-0.6427, -0.06919, -0.2715), (-0.6427, -0.06919, 0.2783), (-0.6427, -0.2406, 0.2783), (-0.7656, -0.1581, -0.166), (-0.7656, -0.131, -0.166), (-0.7656, -0.131, 0.1728), (-0.7656, -0.1581, 0.1728), (-0.6427, -0.2406, 0.003404), (-0.7656, -0.2358, 0.003404), (0.6652, -0.2406, -0.2715), (-0.3434, -0.2406, -0.3161), (-0.3434, -0.2406, 0.323), (0.6652, -0.2406, 0.2783), (0.505, 1.183, 0.003404), (0.6602, 1.066, 0.003404), (0.4672, -0.06919, 0.003404), (0.4672, -0.2406, -0.2451), (0.4672, -0.06919, -0.2451), (0.4672, -0.2828, -0.2451), (0.4672, -0.1184, -0.2451), (0.4672, 0.04472, -0.2451), (0.4672, -0.234, 0.003404), (0.4672, -0.1184, 0.2519), (0.4672, 0.04472, 0.2519), (0.4672, -0.2406, 0.2519), (0.4672, -0.06919, 0.2519), (-0.3062, -0.2406, -0.2451), (-0.3062, -0.06919, -0.2451), (-0.3062, -0.2795, -0.2451), (-0.3062, -0.1184, -0.2451), (-0.3062, 0.04472, -0.2451), (-0.3062, -0.234, 0.003404), (-0.3062, -0.1184, 0.2519), (-0.3062, 0.04472, 0.2519), (-0.3062, -0.06919, 0.003404), (-0.3062, -0.2406, 0.2519), (-0.3062, -0.06919, 0.2519), (-0.3062, -0.2795, 0.2519), (0.1824, -0.2828, 0.2519), (-0.02144, -0.2828, -0.2451), (0.6738, -0.4447, -0.2451), (0.6738, -0.4447, 0.2519)], [], [(1, 0, 3, 2), (5, 0, 1, 4), (6, 3, 0, 5), (4, 1, 2, 7), (7, 2, 3, 6), (10, 12, 6, 7), (9, 4, 7, 10, 52, 50, 60, 62), (12, 6, 5, 11, 65, 61, 51, 46), (11, 5, 4, 9), (9, 62, 65, 11), (14, 15, 16, 13), (18, 17, 14, 13), (19, 18, 13, 16), (17, 20, 15, 14), (20, 19, 16, 15), (10, 20, 19, 12), (9, 62, 63, 53, 52, 10, 20, 17), (12, 46, 54, 64, 65, 11, 18, 19), (11, 9, 17, 18), (40, 41, 25, 24), (24, 48, 46, 56, 67, 29, 28), (28, 29, 42, 43), (24, 28, 43, 40), (29, 25, 31, 32), (38, 33, 37, 39), (42, 29, 32, 33), (25, 41, 30, 31), (41, 42, 33, 38, 30), (36, 37, 39, 34, 35), (32, 31, 35, 36), (33, 32, 36, 37), (31, 30, 34, 35), (30, 38, 39, 34), (40, 43, 22, 27), (41, 40, 27, 49, 26), (43, 42, 23, 69, 22), (42, 41, 26, 59, 68, 23), (43, 40, 47, 55, 66, 42), (3, 6, 12, 19, 16, 44), (15, 45, 44, 16), (45, 2, 3, 44), (10, 7, 2, 45, 15, 20), (48, 50, 47, 55, 53, 56, 46), (56, 53, 63, 67), (53, 55, 66, 63), (26, 49, 70), (46, 52, 10, 12), (42, 66, 57, 47, 40, 41), (58, 60, 50, 48), (60, 57, 47, 50), (29, 67, 65, 58, 48, 24, 25), (67, 63, 66, 57, 60, 58, 65), (51, 46, 48), (56, 46, 54), (51, 48, 58, 61), (64, 67, 56, 54), (61, 58, 65), (67, 64, 65), (55, 47, 71, 72), (27, 22, 72, 71), (71, 47, 27), (72, 22, 55), (69, 23, 66, 55, 22), (57, 66, 68, 59), (27, 47, 57, 26, 70, 49)])
me_plane_002.polygons.foreach_set('material_index', [0, 0, 0, 0, 0, 0, 0, 0, 0, 0, 0, 0, 0, 0, 0, 0, 0, 0, 0, 2, 0, 2, 2, 0, 2, 2, 2, 2, 0, 0, 2, 2, 2, 2, 2, 2, 2, 1, 0, 0, 0, 0, 1, 1, 1, 2, 0, 1, 1, 1, 0, 1, 1, 1, 1, 1, 1, 1, 1, 2, 1, 1, 1, 1, 1])
_uv = me_plane_002.uv_layers.new(name='UVMap')
_uv.uv.foreach_set('vector', [0.0, 0.0, 0.0, 1.0, 1.0, 1.0, 1.0, 0.0, 0.0, 1.0, 0.0, 1.0, 0.0, 0.0, 0.0, 0.0, 1.0, 1.0, 1.0, 1.0, 0.0, 1.0, 0.0, 1.0, 0.0, 0.0, 0.0, 0.0, 1.0, 0.0, 1.0, 0.0, 1.0, 0.0, 1.0, 0.0, 1.0, 1.0, 1.0, 1.0, 1.0, 0.0, 1.0, 1.0, 1.0, 1.0, 1.0, 0.0, 0.0, 0.0, 0.0, 0.0, 1.0, 0.0, 1.0, 0.0, 0.8864, 0.0, 0.8838, 0.0, 0.4178, 0.0, 0.431, 0.0, 1.0, 1.0, 1.0, 1.0, 0.0, 1.0, 0.0, 1.0, 0.4744, 1.0, 0.4602, 1.0, 0.9749, 1.0, 0.9755, 1.0, 0.0, 1.0, 0.0, 1.0, 0.0, 0.0, 0.0, 0.0, 0.0, 0.0, 0.431, 0.0, 0.4744, 1.0, 0.0, 1.0, 0.0, 0.0, 1.0, 0.0, 1.0, 1.0, 0.0, 1.0, 0.0, 1.0, 0.0, 0.0, 0.0, 0.0, 0.0, 1.0, 1.0, 1.0, 0.0, 1.0, 0.0, 1.0, 1.0, 1.0, 0.0, 0.0, 1.0, 0.0, 1.0, 0.0, 0.0, 0.0, 1.0, 0.0, 1.0, 1.0, 1.0, 1.0, 1.0, 0.0, 1.0, 0.0, 1.0, 0.0, 1.0, 1.0, 1.0, 1.0, 0.0, 0.0, 0.431, 0.0, 0.4178, 0.0, 0.8838, 0.0, 0.8864, 0.0, 1.0, 0.0, 1.0, 0.0, 0.0, 0.0, 1.0, 1.0, 0.9755, 1.0, 0.9749, 1.0, 0.4602, 1.0, 0.4744, 1.0, 0.0, 1.0, 0.0, 1.0, 1.0, 1.0, 0.0, 1.0, 0.0, 0.0, 0.0, 0.0, 0.0, 1.0, 0.375, 0.0, 0.625, 0.0, 0.625, 0.25, 0.375, 0.25, 0.375, 0.25, 0.4241, 0.2653, 0.4241, 0.375, 0.4241, 0.4847, 0.6158, 0.4725, 0.625, 0.5, 0.375, 0.5, 0.375, 0.5, 0.625, 0.5, 0.625, 0.75, 0.375, 0.75, 0.125, 0.5, 0.375, 0.5, 0.375, 0.75, 0.125, 0.75, 0.625, 0.5, 0.625, 0.25, 0.625, 0.25, 0.625, 0.5, 0.625, 0.875, 0.625, 0.75, 0.625, 0.75, 0.625, 0.875, 0.625, 0.75, 0.625, 0.5, 0.625, 0.5, 0.625, 0.75, 0.625, 0.25, 0.625, 0.0, 0.625, 0.0, 0.625, 0.25, 0.625, 1.0, 0.625, 0.75, 0.625, 0.75, 0.625, 0.875, 0.625, 1.0, 0.625, 0.5, 0.625, 0.75, 0.75, 0.75, 0.875, 0.75, 0.875, 0.5, 0.625, 0.5, 0.625, 0.25, 0.625, 0.25, 0.625, 0.5, 0.625, 0.75, 0.625, 0.5, 0.625, 0.5, 0.625, 0.75, 0.625, 0.25, 0.625, 0.0, 0.625, 0.0, 0.625, 0.25, 0.625, 1.0, 0.625, 0.875, 0.625, 0.875, 0.625, 1.0, 0.125, 0.75, 0.375, 0.75, 0.375, 0.75, 0.125, 0.75, 0.625, 0.0, 0.375, 0.0, 0.375, 0.0, 0.4261, 0.0, 0.625, 0.0, 0.375, 0.75, 0.625, 0.75, 0.625, 0.75, 0.4997, 0.75, 0.375, 0.75, 0.625, 0.75, 0.625, 1.0, 0.625, 1.0, 0.625, 0.9977, 0.625, 0.7523, 0.625, 0.75, 0.0, 0.0, 0.0, 0.0, 0.0, 0.0, 0.0, 0.0, 0.0, 0.0, 0.0, 0.0, 0.0, 0.0, 0.0, 0.0, 0.0, 0.0, 0.0, 0.0, 0.0, 0.0, 0.0, 0.0, 0.0, 0.0, 0.0, 0.0, 0.0, 0.0, 0.0, 0.0, 0.0, 0.0, 0.0, 0.0, 0.0, 0.0, 0.0, 0.0, 0.0, 0.0, 0.0, 0.0, 0.0, 0.0, 0.0, 0.0, 0.0, 0.0, 0.0, 0.0, 0.125, 0.75, 0.125, 0.75, 0.125, 0.75, 0.375, 0.75, 0.375, 0.75, 0.375, 0.75, 0.25, 0.75, 0.375, 0.75, 0.375, 0.75, 0.625, 0.75, 0.625, 0.75, 0.375, 0.75, 0.375, 0.75, 0.625, 0.75, 0.625, 0.75, 0.625, 0.0, 0.4261, 0.0, 0.5523, 0.0, 0.9755, 1.0, 0.8864, 0.0, 1.0, 0.0, 1.0, 1.0, 0.0, 0.0, 0.0, 0.0, 0.0, 0.0, 0.0, 0.0, 0.0, 0.0, 0.0, 0.0, 0.625, 0.0, 0.625, 0.0, 0.375, 0.0, 0.375, 0.0, 0.625, 0.0, 0.625, 0.0, 0.375, 0.0, 0.375, 0.0, 0.625, 0.5, 0.6158, 0.4725, 0.6158, 0.375, 0.6158, 0.2775, 0.4241, 0.2653, 0.375, 0.25, 0.625, 0.25, 0.625, 0.75, 0.625, 0.75, 0.625, 0.75, 0.625, 1.0, 0.625, 1.0, 0.625, 1.0, 0.625, 0.875, 0.9749, 1.0, 0.9755, 1.0, 0.0, 0.0, 0.0, 0.0, 0.9755, 1.0, 0.9749, 1.0, 0.0, 0.0, 0.0, 0.0, 0.0, 0.0, 0.0, 0.0, 0.0, 0.0, 0.0, 0.0, 0.0, 0.0, 0.0, 0.0, 0.0, 0.0, 0.0, 0.0, 0.0, 0.0, 0.0, 0.0, 0.0, 0.0, 0.0, 0.0, 0.0, 0.0, 0.0, 0.0, 0.0, 0.0, 0.0, 0.0, 0.125, 0.75, 0.375, 0.75, 0.0, 0.0, 0.0, 0.0, 0.0, 0.0, 0.0, 0.0, 0.125, 0.75, 0.0, 0.0, 0.375, 0.75, 0.0, 0.0, 0.0, 0.0, 0.0, 0.0, 0.0, 0.0, 0.0, 0.0, 0.0, 0.0, 0.0, 0.0, 0.0, 0.0, 0.625, 0.7523, 0.625, 0.9977, 0.125, 0.75, 0.0, 0.0, 0.0, 0.0, 0.625, 0.0, 0.5523, 0.0, 0.4261, 0.0])
me_plane_002.materials.append(mat_tankwhite)
me_plane_002.materials.append(mat_tank_nonglass)
me_plane_002.materials.append(mat_tankgrey)
me_plane_002.use_remesh_fix_poles = True
me_plane_002.use_remesh_preserve_attributes = False
me_plane_002.update()
me_plane_003 = bpy.data.meshes.new('Plane.003')
me_plane_003.from_pydata([(0.502, 0.004537, 0.497), (-0.4664, 0.004537, 0.497), (-0.4664, 0.004537, -8.836e-06), (0.502, 0.004537, -8.792e-06), (-0.4664, -0.01775, 0.497), (-0.4664, -0.01775, -8.836e-06), (0.502, -0.01775, -8.792e-06), (0.502, -0.01775, 0.497)], [], [(2, 3, 6, 5), (4, 5, 6, 7), (3, 0, 7, 6), (0, 1, 4, 7), (1, 2, 5, 4), (1, 0, 3, 2)])
_uv = me_plane_003.uv_layers.new(name='UVMap')
_uv.uv.foreach_set('vector', [0.625, 0.0, 0.375, 0.0, 0.375, 0.0, 0.625, 0.0, 0.625, 0.75, 0.625, 0.0, 0.125, 0.75, 0.375, 0.75, 0.125, 0.75, 0.375, 0.75, 0.375, 0.75, 0.125, 0.75, 0.375, 0.75, 0.625, 0.75, 0.625, 0.75, 0.375, 0.75, 0.625, 0.75, 0.625, 1.0, 0.625, 1.0, 0.625, 0.75, 0.625, 0.75, 0.375, 0.75, 0.125, 0.75, 0.625, 0.0])
me_plane_003.materials.append(mat_tank_nonglass)
me_plane_003.use_remesh_fix_poles = True
me_plane_003.use_remesh_preserve_attributes = False
me_plane_003.update()

# ---- objects
ob_cube = bpy.data.objects.new('Cube', me_cube_006)
ob_cube_001 = bpy.data.objects.new('Cube.001', me_cube_007)
ob_cube_002 = bpy.data.objects.new('Cube.002', me_cube_008)
ob_cube_003 = bpy.data.objects.new('Cube.003', me_cube_009)
ob_cube_004 = bpy.data.objects.new('Cube.004', me_cube_010)
ob_cube_005 = bpy.data.objects.new('Cube.005', me_cube_001)
ob_cube_006 = bpy.data.objects.new('Cube.006', me_cube_002)
ob_cube_007 = bpy.data.objects.new('Cube.007', me_cube_003)
ob_cube_008 = bpy.data.objects.new('Cube.008', me_cube_004)
ob_tank = bpy.data.objects.new('tank', me_cylinder)
ob_tank_back = bpy.data.objects.new('tank_back', me_plane_002)
ob_tank_door = bpy.data.objects.new('tank_door', me_plane_003)

# ---- transforms, parenting, visibility, modifiers, constraints
ob_cube.parent = ob_tank_back
ob_cube.matrix_parent_inverse = Matrix(((-2.826e-08, 0.0, -0.6464, -0.446), (-0.0, 0.7765, -0.0, -1.215), (0.7765, -0.0, -3.394e-08, 0.003404), (0.0, -0.0, 0.0, 1.0)))
ob_cube.location = (-0.8304, 1.927, -0.7978)
ob_cube.rotation_euler = (3.089e-15, -1.756e-15, -1.054)
ob_cube.scale = (0.1301, 0.06669, 0.1962)
ob_cube_001.parent = ob_tank_back
ob_cube_001.matrix_parent_inverse = Matrix(((-2.826e-08, 0.0, -0.6464, -0.446), (-0.0, 0.7765, -0.0, -1.215), (0.7765, -0.0, -3.394e-08, 0.003404), (0.0, -0.0, 0.0, 1.0)))
ob_cube_001.location = (-0.8806, 1.813, -0.272)
ob_cube_001.rotation_euler = (-1.769e-15, -3.081e-15, 0.5211)
ob_cube_001.scale = (0.0148, 0.0148, 0.5739)
ob_cube_002.parent = ob_tank_back
ob_cube_002.matrix_parent_inverse = Matrix(((-2.826e-08, 0.0, -0.6464, -0.446), (-0.0, 0.7765, -0.0, -1.215), (0.7765, -0.0, -3.394e-08, 0.003404), (0.0, -0.0, 0.0, 1.0)))
ob_cube_002.location = (-0.9154, 1.868, -0.275)
ob_cube_002.rotation_euler = (-1.769e-15, -3.081e-15, 0.5211)
ob_cube_002.scale = (0.0148, 0.0148, 0.5739)
ob_cube_003.parent = ob_tank_back
ob_cube_003.matrix_parent_inverse = Matrix(((-2.826e-08, 0.0, -0.6464, -0.446), (-0.0, 0.7765, -0.0, -1.215), (0.7765, -0.0, -3.394e-08, 0.003404), (0.0, -0.0, 0.0, 1.0)))
ob_cube_003.location = (-0.9472, 1.936, -0.284)
ob_cube_003.rotation_euler = (-1.769e-15, -3.081e-15, 0.5211)
ob_cube_003.scale = (0.0148, 0.0148, 0.5739)
ob_cube_004.parent = ob_tank_back
ob_cube_004.matrix_parent_inverse = Matrix(((-2.826e-08, 0.0, -0.6464, -0.446), (-0.0, 0.7765, -0.0, -1.215), (0.7765, -0.0, -3.394e-08, 0.003404), (0.0, -0.0, 0.0, 1.0)))
ob_cube_004.location = (-0.9621, 2.434, -0.2465)
ob_cube_004.rotation_euler = (-0.6278, 0.1892, -2.53)
ob_cube_004.scale = (0.06983, 0.0358, 0.1053)
ob_cube_005.parent = ob_tank_back
ob_cube_005.matrix_parent_inverse = Matrix(((-2.826e-08, 0.0, -0.6464, -0.446), (-0.0, 0.7765, -0.0, -1.215), (0.7765, -0.0, -3.394e-08, 0.003404), (0.0, -0.0, 0.0, 1.0)))
ob_cube_005.location = (1.002, 2.629, -1.118)
ob_cube_005.rotation_euler = (0.07319, -0.06736, 2.438)
ob_cube_005.scale = (0.1301, 0.06669, 0.1962)
ob_cube_006.parent = ob_tank_back
ob_cube_006.matrix_parent_inverse = Matrix(((-2.826e-08, 0.0, -0.6464, -0.446), (-0.0, 0.7765, -0.0, -1.215), (0.7765, -0.0, -3.394e-08, 0.003404), (0.0, -0.0, 0.0, 1.0)))
ob_cube_006.location = (1.314, 2.878, -0.6703)
ob_cube_006.rotation_euler = (0.3048, -0.4847, 3.133)
ob_cube_006.scale = (0.0148, 0.0148, 0.5739)
ob_cube_007.parent = ob_tank_back
ob_cube_007.matrix_parent_inverse = Matrix(((-2.826e-08, 0.0, -0.6464, -0.446), (-0.0, 0.7765, -0.0, -1.215), (0.7765, -0.0, -3.394e-08, 0.003404), (0.0, -0.0, 0.0, 1.0)))
ob_cube_007.location = (0.7736, 1.978, 0.3962)
ob_cube_007.rotation_euler = (0.6468, 0.2371, 5.449)
ob_cube_007.scale = (0.06239, 0.03199, 0.09412)
ob_cube_008.parent = ob_tank_back
ob_cube_008.matrix_parent_inverse = Matrix(((-2.826e-08, 0.0, -0.6464, -0.446), (-0.0, 0.7765, -0.0, -1.215), (0.7765, -0.0, -3.394e-08, 0.003404), (0.0, -0.0, 0.0, 1.0)))
ob_cube_008.location = (-0.2264, 2.985, 0.8181)
ob_cube_008.rotation_euler = (4.172, -0.5731, -0.6496)
ob_cube_008.scale = (0.0148, 0.0148, 0.5739)
ob_tank.parent = ob_tank_back
ob_tank.matrix_parent_inverse = Matrix(((-2.826e-08, 0.0, -0.6464, -0.446), (-0.0, 0.7765, -0.0, -1.215), (0.7765, -0.0, -3.394e-08, 0.003404), (0.0, -0.0, 0.0, 1.0)))
ob_tank.location = (-4.739e-15, 2.304, -0.7151)
ob_tank.scale = (0.6592, 0.6592, 0.6592)
ob_tank.material_slots[0].link = 'OBJECT'; ob_tank.material_slots[0].material = mat_tank_nonglass
ob_tank.material_slots[1].link = 'OBJECT'; ob_tank.material_slots[1].material = mat_material_004
_vg = ob_tank.vertex_groups.new(name='tank_bottom')
_vg = ob_tank.vertex_groups.new(name='tank_top')
ob_tank_back.location = (0.0, 0.0, 0.0)
ob_tank_back.rotation_euler = (0.0, 1.571, 0.0)
ob_tank_back.scale = (1.547, 1.288, 1.288)
_vg = ob_tank_back.vertex_groups.new(name='tank_door')
ob_tank_door.parent = ob_tank_back
ob_tank_door.matrix_parent_inverse = Matrix(((-2.826e-08, 0.0, -0.6464, -0.446), (-0.0, 0.7765, -0.0, -1.215), (0.7765, -0.0, -3.394e-08, 0.003404), (0.0, -0.0, 0.0, 1.0)))
ob_tank_door.location = (-0.3244, 1.2, -0.8365)
ob_tank_door.rotation_euler = (-0.007325, 1.571, 0.0)
ob_tank_door.scale = (1.329, 1.853, 1.288)
_vg = ob_tank_door.vertex_groups.new(name='tank_door')

# ---- collection membership
col_collection.objects.link(ob_cube)
col_collection.objects.link(ob_cube_001)
col_collection.objects.link(ob_cube_002)
col_collection.objects.link(ob_cube_003)
col_collection.objects.link(ob_cube_004)
col_collection.objects.link(ob_cube_005)
col_collection.objects.link(ob_cube_006)
col_collection.objects.link(ob_cube_007)
col_collection.objects.link(ob_cube_008)
col_collection.objects.link(ob_tank)
col_collection.objects.link(ob_tank_back)
col_collection.objects.link(ob_tank_door)

# ---- scene / render settings (as saved in the file)
scene.frame_start = 1; scene.frame_end = 250; scene.frame_set(1)
scene.render.engine = 'BLENDER_EEVEE_NEXT'
scene.cycles.use_denoising = False
scene.cycles.samples = 128
scene.cycles.sampling_pattern = 'TABULATED_SOBOL'
scene.cycles.use_adaptive_sampling = False
scene.cycles.use_light_tree = False
scene.view_settings.view_transform = 'Filmic'
bpy.context.view_layer.update()

# ---- added for rendering (the .blend has no active camera and no usable light): camera, sun
cam_auto = bpy.data.cameras.new('AutoCamera')
cam_auto.lens = 50.0
cam_auto.sensor_width = 36.0
cam_auto.clip_end = 1000.0
ob_auto_camera = bpy.data.objects.new('AutoCamera', cam_auto)
scene.collection.objects.link(ob_auto_camera)
ob_auto_camera.location = (4.31945, -4.45519, 3.58114)
ob_auto_camera.rotation_euler = (1.09748, -7.21219e-08, 0.694738)
scene.camera = ob_auto_camera
light_auto_sun = bpy.data.lights.new('AutoSun', 'SUN')
light_auto_sun.energy = 3.0
light_auto_sun.angle = 0.0523599
ob_auto_sun = bpy.data.objects.new('AutoSun', light_auto_sun)
scene.collection.objects.link(ob_auto_sun)
ob_auto_sun.rotation_euler = (0.872665, 0.174533, 0.523599)
bpy.context.view_layer.update()
